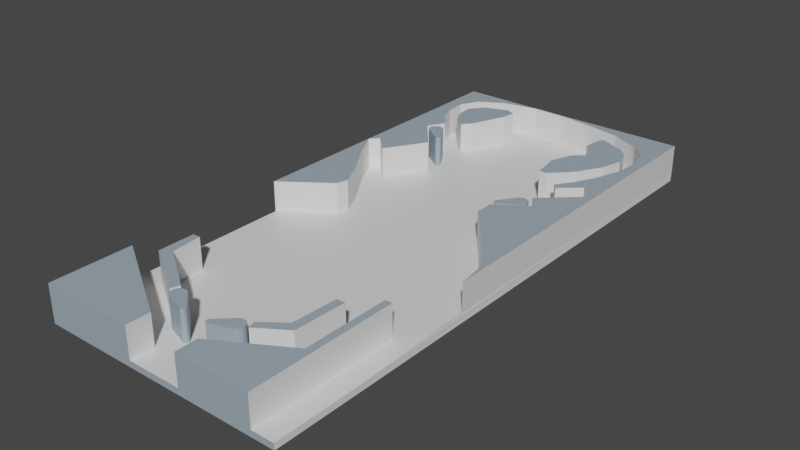 # Source: pinball.blend  (saved by Blender 3.1.7; exported with 4.5.12 LTS)
import bpy
from mathutils import Matrix  # noqa: F401  (used for matrix-valued properties, if any)

bpy.ops.wm.read_factory_settings(use_empty=True)
scene = bpy.context.scene
scene.name = 'Scene'

# ---- collections
col_collection = bpy.data.collections.new('Collection'); scene.collection.children.link(col_collection)

# ---- materials (node trees are filled in below, after node groups)
mat_material = bpy.data.materials.new('Material')
mat_material.alpha_threshold = 0.0
mat_material.use_transparent_shadow = False
mat_material.line_color = (0.0, 0.0, 0.0, 1.0)
mat_extrudes = bpy.data.materials.new('Extrudes')
mat_extrudes.use_transparent_shadow = False

# ---- material node trees
mat_material.use_nodes = True; mat_material.node_tree.nodes.clear()
_N = mat_material.node_tree.nodes; _L = mat_material.node_tree.links
n0 = _N.new('ShaderNodeOutputMaterial'); n0.name = 'Material Output'; n0.location = (300, 300)
n1 = _N.new('ShaderNodeBsdfPrincipled'); n1.name = 'Principled BSDF'; n1.location = (10, 300)
n1.distribution = 'GGX'
n1.subsurface_method = 'RANDOM_WALK_SKIN'
n1.inputs[2].default_value = 0.4
n1.inputs[3].default_value = 1.45
n1.inputs[27].default_value = (0.0, 0.0, 0.0, 1.0)
n1.inputs[28].default_value = 1.0
_L.new(n1.outputs[0], n0.inputs[0])
n0.is_active_output = True
mat_extrudes.use_nodes = True; mat_extrudes.node_tree.nodes.clear()
_N = mat_extrudes.node_tree.nodes; _L = mat_extrudes.node_tree.links
n0 = _N.new('ShaderNodeBsdfPrincipled'); n0.name = 'Principled BSDF'; n0.location = (10, 300)
n0.distribution = 'GGX'
n0.subsurface_method = 'RANDOM_WALK_SKIN'
n0.inputs[0].default_value = (0.3416, 0.4153, 0.4836, 1.0)
n0.inputs[3].default_value = 1.45
n0.inputs[27].default_value = (0.0, 0.0, 0.0, 1.0)
n0.inputs[28].default_value = 1.0
n1 = _N.new('ShaderNodeOutputMaterial'); n1.name = 'Material Output'; n1.location = (300, 300)
_L.new(n0.outputs[0], n1.inputs[0])
n1.is_active_output = True

# ---- world
world_world = bpy.data.worlds.new('World'); scene.world = world_world
world_world.use_nodes = True; world_world.node_tree.nodes.clear()
_N = world_world.node_tree.nodes; _L = world_world.node_tree.links
n0 = _N.new('ShaderNodeOutputWorld'); n0.name = 'World Output'; n0.location = (300, 300)
n1 = _N.new('ShaderNodeBackground'); n1.name = 'Background'; n1.location = (10, 300)
n1.inputs[0].default_value = (0.05088, 0.05088, 0.05088, 1.0)
_L.new(n1.outputs[0], n0.inputs[0])
n0.is_active_output = True
world_world.color = (0.05088, 0.05088, 0.05088)
world_world.use_sun_shadow = False
world_world.sun_shadow_jitter_overblur = 0.0

# ---- meshes
me_cube = bpy.data.meshes.new('Cube')
me_cube.from_pydata([(1.992, 6.03, 0.03307), (2.0, 6.0, -0.1), (2.0, -3.0, 0.0), (2.0, -3.0, -0.1), (-2.0, 6.0, 0.0), (-2.0, 6.0, -0.1), (-2.0, -3.0, 0.0), (-2.0, -3.0, -0.1), (-0.6416, 6.0, 0.0001027), (-2.0, 3.116, 0.0), (-1.228, 1.518, 0.0), (-1.762, 2.677, 0.0), (-1.869, 3.244, 0.0), (-1.564, 2.959, 0.0), (-1.159, 3.618, 0.0), (-1.458, 4.448, 0.0), (-1.622, 5.632, 0.0), (1.641, 4.148, 0.0), (1.29, 3.562, 0.0), (1.375, 3.464, 0.0), (1.695, 3.749, 0.0), (1.886, 3.499, 0.0), (1.298, 2.969, 0.0), (1.447, 2.737, 0.0), (0.9542, 2.099, 0.0), (1.819, 1.01, 0.0), (1.936, 0.758, 0.0), (1.992, 0.3594, 0.03307), (-2.0, 0.9577, 0.0), (-1.618, 4.176, 0.0), (-1.764, 4.986, 0.0), (1.509, 5.583, 0.0002055), (1.839, 5.001, 0.0), (0.9479, 2.391, 0.0), (1.28, 1.71, 0.0), (1.561, 1.358, 0.0), (1.47, 3.814, 0.0), (1.767, 5.347, 0.0), (0.414, 5.918, 0.001233), (1.794, 4.582, 0.0), (-0.4575, -3.0, 0.0), (-2.0, -1.684, 0.0), (-0.4575, -2.618, 0.0), (2.0, -1.74, 0.0), (0.426, -3.0, 0.0), (0.4198, -2.642, 0.0), (-0.7255, -2.108, 0.0), (-1.612, -1.555, 0.0), (-1.612, -0.9504, 0.0), (-1.487, -0.9504, 0.0), (-1.447, -1.449, 0.0), (-0.6695, -1.971, 0.0), (1.639, -3.0, 0.0), (1.519, -2.0, 0.0), (1.639, -1.971, 0.0), (1.639, -0.5953, 0.0), (1.524, -0.6019, 0.0), (0.6559, -1.973, 0.0), (0.6998, -2.104, 0.0), (1.159, -1.806, 0.0), (1.192, -0.9527, 0.0), (1.049, -0.9635, 0.0), (1.016, -1.705, 0.0), (-1.225, 5.868, 0.0), (-1.669, 4.706, 0.0), (-1.785, 5.325, 0.0), (1.035, 5.805, 0.0008219), (-0.1064, 5.984, 0.0008219), (-1.349, 2.038, 0.0), (-1.184, 1.707, 0.0), (0.963, 5.53, 0.0001644), (1.408, 5.345, 0.0001763), (1.551, 5.176, 0.0001323), (1.624, 4.921, 6.875e-05), (1.533, 4.575, 5.346e-05), (1.296, 4.156, 5.655e-05), (0.9846, 3.832, 8.544e-06), (0.8507, 3.832, 4.37e-06), (0.7729, 4.299, 3.546e-05), (0.9112, 4.653, 7.809e-05), (1.08, 4.804, 0.0001035), (1.045, 4.995, 0.0001192), (0.8982, 5.124, 0.0001218), (0.9068, 5.349, 0.0001436), (-0.9858, 5.625, 0.0003733), (-1.379, 5.474, 0.000185), (-1.552, 5.25, 9.664e-06), (-1.543, 5.003, 6.209e-06), (-1.452, 4.787, 7.049e-06), (-1.219, 4.584, 1.473e-05), (-1.089, 4.735, 2.313e-05), (-0.8518, 5.336, 5.003e-05), (-0.8259, 5.561, 0.000279), (-0.4575, -3.0, 0.5), (-2.0, -3.0, 0.5), (-2.0, 3.116, 0.5), (-2.0, 6.0, 0.5), (-0.6416, 6.0, 0.5), (1.992, 6.03, 0.5), (-1.349, 2.038, 0.5), (-1.762, 2.677, 0.5), (-1.869, 3.244, 0.5), (-1.564, 2.959, 0.5), (-1.159, 3.618, 0.5), (-1.225, 5.868, 0.5), (1.47, 3.814, 0.5), (1.29, 3.562, 0.5), (1.375, 3.464, 0.5), (1.695, 3.749, 0.5), (1.886, 3.499, 0.5), (1.298, 2.969, 0.5), (1.447, 2.737, 0.5), (1.819, 1.01, 0.5), (1.936, 0.758, 0.5), (1.767, 5.347, 0.5), (1.839, 5.001, 0.5), (1.28, 1.71, 0.5), (1.561, 1.358, 0.5), (1.992, 0.3594, 0.5), (-2.0, 0.9578, 0.5), (-1.228, 1.518, 0.5), (-1.618, 4.176, 0.5), (-1.458, 4.448, 0.5), (-1.669, 4.706, 0.5), (-1.764, 4.986, 0.5), (-1.785, 5.325, 0.5), (-1.622, 5.632, 0.5), (1.035, 5.805, 0.5), (1.509, 5.583, 0.5), (1.794, 4.582, 0.5), (1.641, 4.148, 0.5), (0.9479, 2.391, 0.5), (0.9542, 2.099, 0.5), (-0.1064, 5.984, 0.5), (0.414, 5.918, 0.5), (-2.0, -1.684, 0.5), (-0.4575, -2.618, 0.5), (1.639, -3.0, 0.5), (0.426, -3.0, 0.5), (0.4198, -2.642, 0.5), (-0.7255, -2.108, 0.5), (-1.612, -1.555, 0.5), (-1.612, -0.9504, 0.5), (-1.487, -0.9504, 0.5), (-1.447, -1.449, 0.5), (-0.6695, -1.971, 0.5), (1.519, -2.0, 0.5), (1.639, -1.971, 0.5), (1.639, -0.5953, 0.5), (1.524, -0.6019, 0.5), (0.6559, -1.973, 0.5), (0.6998, -2.104, 0.5), (1.159, -1.806, 0.5), (1.192, -0.9527, 0.5), (1.05, -0.9635, 0.5), (1.016, -1.705, 0.5), (-1.184, 1.707, 0.5), (0.963, 5.53, 0.5), (1.408, 5.345, 0.5), (1.551, 5.176, 0.5), (1.624, 4.921, 0.5), (1.533, 4.575, 0.5), (1.296, 4.156, 0.5), (0.9846, 3.832, 0.5), (0.8507, 3.832, 0.5), (0.7729, 4.299, 0.5), (0.9112, 4.653, 0.5), (1.08, 4.804, 0.5), (1.045, 4.995, 0.5), (0.8982, 5.124, 0.5), (0.9069, 5.349, 0.5), (-0.9858, 5.625, 0.5), (-1.379, 5.474, 0.5), (-1.552, 5.25, 0.5), (-1.543, 5.003, 0.5), (-1.452, 4.787, 0.5), (-1.219, 4.584, 0.5), (-1.089, 4.735, 0.5), (-0.8518, 5.336, 0.5), (-0.8259, 5.561, 0.5), (1.992, 3.637, 0.5), (1.992, 5.024, 0.5), (1.992, 4.084, 0.5)], [], [(3, 2, 52, 44, 40, 6, 7), (7, 6, 41, 28, 9, 4, 5), (5, 1, 3, 7), (1, 0, 27, 43, 2, 3), (5, 4, 8, 0, 1), (69, 68, 99, 156), (27, 26, 25, 35, 34, 24, 33, 23, 22, 21, 20, 19, 18, 36, 17, 39, 32, 73, 74, 75, 76, 77, 78, 14, 13, 12, 9, 11, 68, 69, 10, 28, 41, 47, 48, 49, 50, 51, 45, 57, 62, 61, 60, 56, 55, 54, 43), (92, 84, 171, 179), (9, 28, 119, 95), (48, 47, 141, 142), (43, 54, 52, 2), (45, 51, 46, 47, 41, 42, 40, 44), (8, 67, 133, 97), (91, 92, 179, 178), (47, 46, 140, 141), (56, 60, 59, 58, 57, 45, 53), (38, 66, 127, 134), (14, 78, 79, 80, 81, 82, 83, 70, 71, 72, 73, 32, 37, 31, 92, 91, 90, 89, 88, 87, 86, 65, 30, 64, 15, 29), (90, 91, 178, 177), (65, 86, 85, 84, 92, 31, 66, 38, 67, 8, 63, 16), (27, 0, 98, 181, 182, 180, 118), (98, 97, 133, 134, 127, 128, 114, 115, 181), (119, 120, 156, 99, 100, 95), (95, 101, 102, 103, 121, 122, 123, 124, 125, 96), (93, 136, 135, 94), (140, 145, 144, 143, 142, 141), (147, 148, 149, 146), (137, 147, 146, 139, 138), (151, 152, 153, 154, 155, 150), (159, 158, 157, 170, 169, 168, 167, 166, 165, 164, 163, 162, 161, 160), (171, 172, 173, 174, 175, 176, 177, 178, 179), (49, 48, 142, 143), (28, 10, 120, 119), (10, 69, 156, 120), (50, 49, 143, 144), (14, 29, 121, 103), (6, 40, 93, 94), (71, 70, 157, 158), (51, 50, 144, 145), (29, 15, 122, 121), (72, 71, 158, 159), (46, 51, 145, 140), (64, 30, 124, 123), (4, 9, 95, 96), (73, 72, 159, 160), (65, 16, 126, 125), (0, 8, 97, 98), (74, 73, 160, 161), (66, 31, 128, 127), (75, 74, 161, 162), (39, 17, 130, 129), (8, 4, 96, 97), (76, 75, 162, 163), (53, 45, 139, 146), (23, 33, 131, 111), (68, 11, 100, 99), (77, 76, 163, 164), (33, 24, 132, 131), (11, 9, 95, 100), (78, 77, 164, 165), (54, 55, 148, 147), (24, 34, 116, 132), (9, 12, 101, 95), (79, 78, 165, 166), (55, 56, 149, 148), (35, 25, 112, 117), (12, 13, 102, 101), (80, 79, 166, 167), (56, 53, 146, 149), (26, 27, 118, 113), (13, 14, 103, 102), (81, 80, 167, 168), (52, 54, 147, 137), (17, 36, 105, 130), (63, 8, 97, 104), (82, 81, 168, 169), (57, 58, 151, 150), (31, 37, 114, 128), (36, 18, 106, 105), (83, 82, 169, 170), (58, 59, 152, 151), (67, 38, 134, 133), (18, 19, 107, 106), (70, 83, 170, 157), (59, 60, 153, 152), (32, 39, 129, 115), (19, 20, 108, 107), (60, 61, 154, 153), (20, 21, 109, 108), (61, 62, 155, 154), (41, 6, 94, 135), (21, 22, 110, 109), (84, 85, 172, 171), (62, 57, 150, 155), (42, 41, 135, 136), (22, 23, 111, 110), (85, 86, 173, 172), (40, 42, 136, 93), (25, 26, 113, 112), (86, 87, 174, 173), (37, 32, 115, 114), (87, 88, 175, 174), (16, 63, 104, 126), (44, 52, 137, 138), (34, 35, 117, 116), (88, 89, 176, 175), (15, 64, 123, 122), (45, 44, 138, 139), (89, 90, 177, 176), (30, 65, 125, 124), (180, 109, 110, 111, 131, 132, 116, 117, 112, 113, 118), (96, 125, 126, 104, 97), (181, 115, 129, 130, 105, 106, 107, 108, 182), (182, 108, 109, 180)])
me_cube.polygons.foreach_set('material_index', [1, 1, 0, 0, 0, 0, 0, 0, 1, 0, 0, 0, 0, 0, 0, 0, 0, 0, 0, 0, 0, 1, 1, 1, 1, 1, 1, 1, 1, 1, 1, 0, 0, 0, 0, 0, 1, 0, 0, 0, 0, 0, 0, 1, 0, 0, 0, 0, 0, 0, 0, 0, 0, 0, 0, 0, 0, 0, 0, 0, 0, 0, 0, 0, 0, 0, 0, 0, 0, 0, 0, 0, 0, 0, 0, 0, 0, 0, 0, 0, 0, 0, 0, 0, 0, 0, 0, 0, 0, 0, 1, 0, 0, 0, 0, 0, 0, 0, 0, 0, 0, 0, 0, 1, 0, 0, 0, 0, 0, 0, 1, 1, 1, 1])
_uv = me_cube.uv_layers.new(name='UVMap')
_uv.uv.foreach_set('vector', [0.375, 0.75, 0.625, 0.75, 0.625, 0.7737, 0.625, 0.8484, 0.625, 0.9036, 0.625, 1.0, 0.375, 1.0, 0.375, 0.0, 0.625, 0.0, 0.625, 0.03655, 0.625, 0.1099, 0.625, 0.167, 0.625, 0.25, 0.375, 0.25, 0.125, 0.5, 0.375, 0.5, 0.375, 0.75, 0.125, 0.75, 0.375, 0.5, 0.625, 0.5, 0.625, 0.6571, 0.625, 0.715, 0.625, 0.75, 0.375, 0.75, 0.375, 0.25, 0.625, 0.25, 0.625, 0.3197, 0.625, 0.5, 0.375, 0.5, 0.8361, 0.6161, 0.8454, 0.6076, 0.8454, 0.6076, 0.8361, 0.6161, 0.625, 0.6571, 0.6331, 0.6467, 0.6363, 0.6386, 0.641, 0.6266, 0.6541, 0.6123, 0.6732, 0.6042, 0.6895, 0.5988, 0.662, 0.5892, 0.6676, 0.5851, 0.634, 0.5687, 0.6424, 0.5631, 0.6657, 0.5729, 0.6751, 0.5693, 0.6615, 0.5594, 0.648, 0.5494, 0.6412, 0.5382, 0.6345, 0.527, 0.6491, 0.5294, 0.6562, 0.5385, 0.6713, 0.5497, 0.6915, 0.5595, 0.6996, 0.5597, 0.704, 0.5468, 0.8183, 0.5615, 0.8477, 0.5845, 0.8645, 0.5764, 0.875, 0.583, 0.8641, 0.5907, 0.8454, 0.6076, 0.8361, 0.6161, 0.8267, 0.6245, 0.875, 0.6401, 0.875, 0.7135, 0.8575, 0.709, 0.8564, 0.6943, 0.849, 0.6962, 0.8474, 0.706, 0.7988, 0.7193, 0.7238, 0.7401, 0.7179, 0.7204, 0.688, 0.7154, 0.6845, 0.6979, 0.6736, 0.6951, 0.6588, 0.6846, 0.6518, 0.6832, 0.6502, 0.7214, 0.625, 0.715, 0.8089, 0.5125, 0.8187, 0.5107, 0.8187, 0.5107, 0.8089, 0.5125, 0.625, 0.167, 0.625, 0.1099, 0.625, 0.1099, 0.625, 0.167, 0.8564, 0.6943, 0.8575, 0.709, 0.8575, 0.709, 0.8564, 0.6943, 0.625, 0.715, 0.6502, 0.7214, 0.6487, 0.75, 0.625, 0.75, 0.7238, 0.7401, 0.7988, 0.7193, 0.8023, 0.7231, 0.8575, 0.709, 0.875, 0.7135, 0.7786, 0.7394, 0.7786, 0.75, 0.7234, 0.75, 0.8053, 0.5, 0.766, 0.5026, 0.766, 0.5026, 0.8053, 0.5, 0.8085, 0.5187, 0.8089, 0.5125, 0.8089, 0.5125, 0.8085, 0.5187, 0.8575, 0.709, 0.8023, 0.7231, 0.8023, 0.7231, 0.8575, 0.709, 0.6588, 0.6846, 0.6736, 0.6951, 0.6759, 0.7179, 0.7148, 0.7264, 0.7179, 0.7204, 0.7238, 0.7401, 0.6566, 0.723, 0.7266, 0.5052, 0.6873, 0.5078, 0.6873, 0.5078, 0.7266, 0.5052, 0.8183, 0.5615, 0.704, 0.5468, 0.6948, 0.5371, 0.6838, 0.5329, 0.6855, 0.528, 0.6949, 0.5248, 0.6941, 0.519, 0.6904, 0.5144, 0.6597, 0.518, 0.6528, 0.5227, 0.6491, 0.5294, 0.6345, 0.527, 0.6412, 0.5187, 0.648, 0.5104, 0.8089, 0.5125, 0.8085, 0.5187, 0.8187, 0.5353, 0.8254, 0.5396, 0.8398, 0.5337, 0.8472, 0.5275, 0.8491, 0.5205, 0.8608, 0.5184, 0.8617, 0.5279, 0.8508, 0.5355, 0.8398, 0.5432, 0.8449, 0.5467, 0.8187, 0.5353, 0.8085, 0.5187, 0.8085, 0.5187, 0.8187, 0.5353, 0.8608, 0.5184, 0.8491, 0.5205, 0.8414, 0.5143, 0.8187, 0.5107, 0.8089, 0.5125, 0.648, 0.5104, 0.6873, 0.5078, 0.7266, 0.5052, 0.766, 0.5026, 0.8053, 0.5, 0.8326, 0.5045, 0.8599, 0.509, 0.625, 0.6571, 0.625, 0.5, 0.625, 0.5, 0.625, 0.5279, 0.625, 0.5539, 0.625, 0.5663, 0.625, 0.6571, 0.625, 0.5, 0.8053, 0.5, 0.766, 0.5026, 0.7266, 0.5052, 0.6873, 0.5078, 0.648, 0.5104, 0.6412, 0.5187, 0.6345, 0.527, 0.625, 0.5279, 0.875, 0.6401, 0.8267, 0.6245, 0.8361, 0.6161, 0.8454, 0.6076, 0.8641, 0.5907, 0.875, 0.583, 0.875, 0.583, 0.8645, 0.5764, 0.8477, 0.5845, 0.8183, 0.5615, 0.8449, 0.5467, 0.8398, 0.5432, 0.8508, 0.5355, 0.8617, 0.5279, 0.8608, 0.5184, 0.875, 0.5, 0.7786, 0.75, 0.7786, 0.7394, 0.875, 0.7135, 0.875, 0.75, 0.8023, 0.7231, 0.7988, 0.7193, 0.8474, 0.706, 0.849, 0.6962, 0.8564, 0.6943, 0.8575, 0.709, 0.6502, 0.7214, 0.6518, 0.6832, 0.6588, 0.6846, 0.6566, 0.723, 0.6487, 0.75, 0.6502, 0.7214, 0.6566, 0.723, 0.7238, 0.7401, 0.7234, 0.75, 0.7148, 0.7264, 0.6759, 0.7179, 0.6736, 0.6951, 0.6845, 0.6979, 0.688, 0.7154, 0.7179, 0.7204, 0.6528, 0.5227, 0.6597, 0.518, 0.6904, 0.5144, 0.6941, 0.519, 0.6949, 0.5248, 0.6855, 0.528, 0.6838, 0.5329, 0.6948, 0.5371, 0.704, 0.5468, 0.6996, 0.5597, 0.6915, 0.5595, 0.6713, 0.5497, 0.6562, 0.5385, 0.6491, 0.5294, 0.8187, 0.5107, 0.8414, 0.5143, 0.8491, 0.5205, 0.8472, 0.5275, 0.8398, 0.5337, 0.8254, 0.5396, 0.8187, 0.5353, 0.8085, 0.5187, 0.8089, 0.5125, 0.849, 0.6962, 0.8564, 0.6943, 0.8564, 0.6943, 0.849, 0.6962, 0.875, 0.6401, 0.8267, 0.6245, 0.8267, 0.6245, 0.875, 0.6401, 0.8267, 0.6245, 0.8361, 0.6161, 0.8361, 0.6161, 0.8267, 0.6245, 0.8474, 0.706, 0.849, 0.6962, 0.849, 0.6962, 0.8474, 0.706, 0.8183, 0.5615, 0.8449, 0.5467, 0.8449, 0.5467, 0.8183, 0.5615, 0.625, 1.0, 0.625, 0.9036, 0.625, 0.9036, 0.625, 1.0, 0.6597, 0.518, 0.6904, 0.5144, 0.6904, 0.5144, 0.6597, 0.518, 0.7988, 0.7193, 0.8474, 0.706, 0.8474, 0.706, 0.7988, 0.7193, 0.8449, 0.5467, 0.8398, 0.5432, 0.8398, 0.5432, 0.8449, 0.5467, 0.6528, 0.5227, 0.6597, 0.518, 0.6597, 0.518, 0.6528, 0.5227, 0.8023, 0.7231, 0.7988, 0.7193, 0.7988, 0.7193, 0.8023, 0.7231, 0.8508, 0.5355, 0.8617, 0.5279, 0.8617, 0.5279, 0.8508, 0.5355, 0.625, 0.25, 0.625, 0.167, 0.625, 0.167, 0.625, 0.25, 0.6491, 0.5294, 0.6528, 0.5227, 0.6528, 0.5227, 0.6491, 0.5294, 0.8608, 0.5184, 0.8599, 0.509, 0.8599, 0.509, 0.8608, 0.5184, 0.625, 0.5, 0.625, 0.3197, 0.625, 0.3197, 0.625, 0.5, 0.6562, 0.5385, 0.6491, 0.5294, 0.6491, 0.5294, 0.6562, 0.5385, 0.6873, 0.5078, 0.648, 0.5104, 0.648, 0.5104, 0.6873, 0.5078, 0.6713, 0.5497, 0.6562, 0.5385, 0.6562, 0.5385, 0.6713, 0.5497, 0.6412, 0.5382, 0.648, 0.5494, 0.648, 0.5494, 0.6412, 0.5382, 0.625, 0.3197, 0.625, 0.25, 0.625, 0.25, 0.625, 0.3197, 0.6915, 0.5595, 0.6713, 0.5497, 0.6713, 0.5497, 0.6915, 0.5595, 0.6566, 0.723, 0.7238, 0.7401, 0.7238, 0.7401, 0.6566, 0.723, 0.662, 0.5892, 0.6895, 0.5988, 0.6895, 0.5988, 0.662, 0.5892, 0.8454, 0.6076, 0.8641, 0.5907, 0.8641, 0.5907, 0.8454, 0.6076, 0.6996, 0.5597, 0.6915, 0.5595, 0.6915, 0.5595, 0.6996, 0.5597, 0.6895, 0.5988, 0.6732, 0.6042, 0.6732, 0.6042, 0.6895, 0.5988, 0.8641, 0.5907, 0.875, 0.583, 0.875, 0.583, 0.8641, 0.5907, 0.704, 0.5468, 0.6996, 0.5597, 0.6996, 0.5597, 0.704, 0.5468, 0.6502, 0.7214, 0.6518, 0.6832, 0.6518, 0.6832, 0.6502, 0.7214, 0.6732, 0.6042, 0.6541, 0.6123, 0.6541, 0.6123, 0.6732, 0.6042, 0.875, 0.583, 0.8645, 0.5764, 0.8645, 0.5764, 0.875, 0.583, 0.6948, 0.5371, 0.704, 0.5468, 0.704, 0.5468, 0.6948, 0.5371, 0.6518, 0.6832, 0.6588, 0.6846, 0.6588, 0.6846, 0.6518, 0.6832, 0.641, 0.6266, 0.6363, 0.6386, 0.6363, 0.6386, 0.641, 0.6266, 0.8645, 0.5764, 0.8477, 0.5845, 0.8477, 0.5845, 0.8645, 0.5764, 0.6838, 0.5329, 0.6948, 0.5371, 0.6948, 0.5371, 0.6838, 0.5329, 0.6588, 0.6846, 0.6566, 0.723, 0.6566, 0.723, 0.6588, 0.6846, 0.6331, 0.6467, 0.625, 0.6571, 0.625, 0.6571, 0.6331, 0.6467, 0.8477, 0.5845, 0.8183, 0.5615, 0.8183, 0.5615, 0.8477, 0.5845, 0.6855, 0.528, 0.6838, 0.5329, 0.6838, 0.5329, 0.6855, 0.528, 0.6487, 0.75, 0.6502, 0.7214, 0.6502, 0.7214, 0.6487, 0.75, 0.648, 0.5494, 0.6615, 0.5594, 0.6615, 0.5594, 0.648, 0.5494, 0.8326, 0.5045, 0.8053, 0.5, 0.8053, 0.5, 0.8326, 0.5045, 0.6949, 0.5248, 0.6855, 0.528, 0.6855, 0.528, 0.6949, 0.5248, 0.7179, 0.7204, 0.7148, 0.7264, 0.7148, 0.7264, 0.7179, 0.7204, 0.648, 0.5104, 0.6412, 0.5187, 0.6412, 0.5187, 0.648, 0.5104, 0.6615, 0.5594, 0.6751, 0.5693, 0.6751, 0.5693, 0.6615, 0.5594, 0.6941, 0.519, 0.6949, 0.5248, 0.6949, 0.5248, 0.6941, 0.519, 0.7148, 0.7264, 0.6759, 0.7179, 0.6759, 0.7179, 0.7148, 0.7264, 0.766, 0.5026, 0.7266, 0.5052, 0.7266, 0.5052, 0.766, 0.5026, 0.6751, 0.5693, 0.6657, 0.5729, 0.6657, 0.5729, 0.6751, 0.5693, 0.6904, 0.5144, 0.6941, 0.519, 0.6941, 0.519, 0.6904, 0.5144, 0.6759, 0.7179, 0.6736, 0.6951, 0.6736, 0.6951, 0.6759, 0.7179, 0.6345, 0.527, 0.6412, 0.5382, 0.6412, 0.5382, 0.6345, 0.527, 0.6657, 0.5729, 0.6424, 0.5631, 0.6424, 0.5631, 0.6657, 0.5729, 0.6736, 0.6951, 0.6845, 0.6979, 0.6845, 0.6979, 0.6736, 0.6951, 0.6424, 0.5631, 0.634, 0.5687, 0.634, 0.5687, 0.6424, 0.5631, 0.6845, 0.6979, 0.688, 0.7154, 0.688, 0.7154, 0.6845, 0.6979, 0.625, 0.03655, 0.625, 0.0, 0.625, 0.0, 0.625, 0.03655, 0.634, 0.5687, 0.6676, 0.5851, 0.6676, 0.5851, 0.634, 0.5687, 0.8187, 0.5107, 0.8414, 0.5143, 0.8414, 0.5143, 0.8187, 0.5107, 0.688, 0.7154, 0.7179, 0.7204, 0.7179, 0.7204, 0.688, 0.7154, 0.7786, 0.7394, 0.875, 0.7135, 0.875, 0.7135, 0.7786, 0.7394, 0.6676, 0.5851, 0.662, 0.5892, 0.662, 0.5892, 0.6676, 0.5851, 0.8414, 0.5143, 0.8491, 0.5205, 0.8491, 0.5205, 0.8414, 0.5143, 0.7786, 0.75, 0.7786, 0.7394, 0.7786, 0.7394, 0.7786, 0.75, 0.6363, 0.6386, 0.6331, 0.6467, 0.6331, 0.6467, 0.6363, 0.6386, 0.8491, 0.5205, 0.8472, 0.5275, 0.8472, 0.5275, 0.8491, 0.5205, 0.6412, 0.5187, 0.6345, 0.527, 0.6345, 0.527, 0.6412, 0.5187, 0.8472, 0.5275, 0.8398, 0.5337, 0.8398, 0.5337, 0.8472, 0.5275, 0.8599, 0.509, 0.8326, 0.5045, 0.8326, 0.5045, 0.8599, 0.509, 0.625, 0.8484, 0.625, 0.7737, 0.625, 0.7737, 0.625, 0.8484, 0.6541, 0.6123, 0.641, 0.6266, 0.641, 0.6266, 0.6541, 0.6123, 0.8398, 0.5337, 0.8254, 0.5396, 0.8254, 0.5396, 0.8398, 0.5337, 0.8398, 0.5432, 0.8508, 0.5355, 0.8508, 0.5355, 0.8398, 0.5432, 0.7238, 0.7401, 0.7234, 0.75, 0.7234, 0.75, 0.7238, 0.7401, 0.8254, 0.5396, 0.8187, 0.5353, 0.8187, 0.5353, 0.8254, 0.5396, 0.8617, 0.5279, 0.8608, 0.5184, 0.8608, 0.5184, 0.8617, 0.5279, 0.625, 0.5663, 0.634, 0.5687, 0.6676, 0.5851, 0.662, 0.5892, 0.6895, 0.5988, 0.6732, 0.6042, 0.6541, 0.6123, 0.641, 0.6266, 0.6363, 0.6386, 0.6331, 0.6467, 0.625, 0.6571, 0.875, 0.5, 0.8608, 0.5184, 0.8599, 0.509, 0.8326, 0.5045, 0.8053, 0.5, 0.625, 0.5279, 0.6345, 0.527, 0.6412, 0.5382, 0.648, 0.5494, 0.6615, 0.5594, 0.6751, 0.5693, 0.6657, 0.5729, 0.6424, 0.5631, 0.625, 0.5539, 0.625, 0.5539, 0.6424, 0.5631, 0.634, 0.5687, 0.625, 0.5663])
me_cube.materials.append(mat_material)
me_cube.materials.append(mat_extrudes)
me_cube.use_remesh_preserve_volume = False
me_cube.use_remesh_preserve_attributes = False
me_cube.use_mirror_vertex_groups = False
me_cube.update()
me_cylinder = bpy.data.meshes.new('Cylinder')
me_cylinder.from_pydata([(7.095e-10, 0.3867, -1.08e-14), (7.095e-10, 0.3867, 0.5), (0.01036, 0.3857, -1.077e-14), (0.01036, 0.3857, 0.5), (0.02032, 0.3826, -1.068e-14), (0.02032, 0.3826, 0.5), (0.02949, 0.3777, -1.055e-14), (0.02949, 0.3777, 0.5), (0.03754, 0.3711, -1.036e-14), (0.03754, 0.3711, 0.5), (0.04414, 0.3631, -1.014e-14), (0.04414, 0.3631, 0.5), (0.1129, 0.04589, -1.281e-15), (0.1129, 0.04589, 0.5), (0.1176, 0.02339, -6.532e-16), (0.1176, 0.02339, 0.5), (0.1199, -2.788e-08, 7.784e-22), (0.1199, -2.788e-08, 0.5), (0.1176, -0.02339, 6.532e-16), (0.1176, -0.02339, 0.5), (0.1108, -0.04589, 1.281e-15), (0.1108, -0.04589, 0.5), (0.0997, -0.06662, 1.86e-15), (0.0997, -0.06662, 0.5), (0.08479, -0.08479, 2.367e-15), (0.08479, -0.08479, 0.5), (0.06662, -0.0997, 2.784e-15), (0.06662, -0.0997, 0.5), (0.04589, -0.1108, 3.093e-15), (0.04589, -0.1108, 0.5), (0.02339, -0.1176, 3.284e-15), (0.02339, -0.1176, 0.5), (-1.048e-08, -0.1199, 3.348e-15), (-1.048e-08, -0.1199, 0.5), (-0.02339, -0.1176, 3.284e-15), (-0.02339, -0.1176, 0.5), (-0.04589, -0.1108, 3.093e-15), (-0.04589, -0.1108, 0.5), (-0.06662, -0.0997, 2.784e-15), (-0.06662, -0.0997, 0.5), (-0.08479, -0.08479, 2.367e-15), (-0.08479, -0.08479, 0.5), (-0.0997, -0.06662, 1.86e-15), (-0.0997, -0.06662, 0.5), (-0.1108, -0.04589, 1.281e-15), (-0.1108, -0.04589, 0.5), (-0.1176, -0.02339, 6.532e-16), (-0.1176, -0.02339, 0.5), (-0.1199, -2.073e-08, 5.788e-22), (-0.1199, -2.073e-08, 0.5), (-0.1176, 0.02339, -6.532e-16), (-0.1176, 0.02339, 0.5), (-0.1129, 0.04589, -1.281e-15), (-0.1129, 0.04589, 0.5), (-0.04414, 0.3631, -1.014e-14), (-0.04414, 0.3631, 0.5), (-0.03754, 0.3711, -1.036e-14), (-0.03754, 0.3711, 0.5), (-0.02949, 0.3777, -1.055e-14), (-0.02949, 0.3777, 0.5), (-0.02032, 0.3826, -1.068e-14), (-0.02032, 0.3826, 0.5), (-0.01036, 0.3857, -1.077e-14), (-0.01036, 0.3857, 0.5)], [], [(0, 1, 3, 2), (2, 3, 5, 4), (4, 5, 7, 6), (6, 7, 9, 8), (8, 9, 11, 10), (10, 11, 13, 12), (12, 13, 15, 14), (14, 15, 17, 16), (16, 17, 19, 18), (18, 19, 21, 20), (20, 21, 23, 22), (22, 23, 25, 24), (24, 25, 27, 26), (26, 27, 29, 28), (28, 29, 31, 30), (30, 31, 33, 32), (32, 33, 35, 34), (34, 35, 37, 36), (36, 37, 39, 38), (38, 39, 41, 40), (40, 41, 43, 42), (42, 43, 45, 44), (44, 45, 47, 46), (46, 47, 49, 48), (48, 49, 51, 50), (50, 51, 53, 52), (52, 53, 55, 54), (54, 55, 57, 56), (56, 57, 59, 58), (58, 59, 61, 60), (3, 1, 63, 61, 59, 57, 55, 53, 51, 49, 47, 45, 43, 41, 39, 37, 35, 33, 31, 29, 27, 25, 23, 21, 19, 17, 15, 13, 11, 9, 7, 5), (60, 61, 63, 62), (62, 63, 1, 0), (0, 2, 4, 6, 8, 10, 12, 14, 16, 18, 20, 22, 24, 26, 28, 30, 32, 34, 36, 38, 40, 42, 44, 46, 48, 50, 52, 54, 56, 58, 60, 62)])
me_cylinder.polygons.foreach_set('use_smooth', [True] * 34)
_k = set([(0, 1), (0, 2), (0, 62), (1, 3), (1, 63), (2, 3), (2, 4), (3, 5), (4, 5), (4, 6), (5, 7), (6, 7), (6, 8), (7, 9), (8, 9), (8, 10), (9, 11), (10, 11), (10, 12), (11, 13), (12, 14), (13, 15), (14, 15), (14, 16), (15, 17), (16, 17), (16, 18), (17, 19), (18, 19), (18, 20), (19, 21), (20, 21), (20, 22), (21, 23), (22, 23), (22, 24), (23, 25), (24, 25), (24, 26), (25, 27), (26, 27), (26, 28), (27, 29), (28, 29), (28, 30), (29, 31), (30, 31), (30, 32), (31, 33), (32, 33), (32, 34), (33, 35), (34, 35), (34, 36), (35, 37), (36, 37), (36, 38), (37, 39), (38, 39), (38, 40), (39, 41), (40, 41), (40, 42), (41, 43), (42, 43), (42, 44), (43, 45), (44, 45), (44, 46), (45, 47), (46, 47), (46, 48), (47, 49), (48, 49), (48, 50), (49, 51), (50, 51), (50, 52), (51, 53), (52, 54), (53, 55), (54, 55), (54, 56), (55, 57), (56, 57), (56, 58), (57, 59), (58, 59), (58, 60), (59, 61), (60, 61), (60, 62), (61, 63), (62, 63)])
me_cylinder.attributes.new('sharp_edge', 'BOOLEAN', 'EDGE').data.foreach_set('value', [ (min(e.vertices), max(e.vertices)) in _k for e in me_cylinder.edges])
_uv = me_cylinder.uv_layers.new(name='UVMap')
_uv.uv.foreach_set('vector', [1.0, 0.5, 1.0, 1.0, 0.9688, 1.0, 0.9688, 0.5, 0.9688, 0.5, 0.9688, 1.0, 0.9375, 1.0, 0.9375, 0.5, 0.9375, 0.5, 0.9375, 1.0, 0.9062, 1.0, 0.9062, 0.5, 0.9062, 0.5, 0.9062, 1.0, 0.875, 1.0, 0.875, 0.5, 0.875, 0.5, 0.875, 1.0, 0.8438, 1.0, 0.8438, 0.5, 0.8438, 0.5, 0.8438, 1.0, 0.8125, 1.0, 0.8125, 0.5, 0.8125, 0.5, 0.8125, 1.0, 0.7812, 1.0, 0.7812, 0.5, 0.7812, 0.5, 0.7812, 1.0, 0.75, 1.0, 0.75, 0.5, 0.75, 0.5, 0.75, 1.0, 0.7188, 1.0, 0.7188, 0.5, 0.7188, 0.5, 0.7188, 1.0, 0.6875, 1.0, 0.6875, 0.5, 0.6875, 0.5, 0.6875, 1.0, 0.6562, 1.0, 0.6562, 0.5, 0.6562, 0.5, 0.6562, 1.0, 0.625, 1.0, 0.625, 0.5, 0.625, 0.5, 0.625, 1.0, 0.5938, 1.0, 0.5938, 0.5, 0.5938, 0.5, 0.5938, 1.0, 0.5625, 1.0, 0.5625, 0.5, 0.5625, 0.5, 0.5625, 1.0, 0.5312, 1.0, 0.5312, 0.5, 0.5312, 0.5, 0.5312, 1.0, 0.5, 1.0, 0.5, 0.5, 0.5, 0.5, 0.5, 1.0, 0.4688, 1.0, 0.4688, 0.5, 0.4688, 0.5, 0.4688, 1.0, 0.4375, 1.0, 0.4375, 0.5, 0.4375, 0.5, 0.4375, 1.0, 0.4062, 1.0, 0.4062, 0.5, 0.4062, 0.5, 0.4062, 1.0, 0.375, 1.0, 0.375, 0.5, 0.375, 0.5, 0.375, 1.0, 0.3438, 1.0, 0.3438, 0.5, 0.3438, 0.5, 0.3438, 1.0, 0.3125, 1.0, 0.3125, 0.5, 0.3125, 0.5, 0.3125, 1.0, 0.2812, 1.0, 0.2812, 0.5, 0.2812, 0.5, 0.2812, 1.0, 0.25, 1.0, 0.25, 0.5, 0.25, 0.5, 0.25, 1.0, 0.2188, 1.0, 0.2188, 0.5, 0.2188, 0.5, 0.2188, 1.0, 0.1875, 1.0, 0.1875, 0.5, 0.1875, 0.5, 0.1875, 1.0, 0.1562, 1.0, 0.1562, 0.5, 0.1562, 0.5, 0.1562, 1.0, 0.125, 1.0, 0.125, 0.5, 0.125, 0.5, 0.125, 1.0, 0.09375, 1.0, 0.09375, 0.5, 0.09375, 0.5, 0.09375, 1.0, 0.0625, 1.0, 0.0625, 0.5, 0.2968, 0.4854, 0.25, 0.49, 0.2032, 0.4854, 0.1582, 0.4717, 0.1167, 0.4496, 0.08029, 0.4197, 0.05045, 0.3833, 0.02827, 0.3418, 0.01461, 0.2968, 0.01, 0.25, 0.01461, 0.2032, 0.02827, 0.1582, 0.05045, 0.1167, 0.08029, 0.08029, 0.1167, 0.05045, 0.1582, 0.02827, 0.2032, 0.01461, 0.25, 0.01, 0.2968, 0.01461, 0.3418, 0.02827, 0.3833, 0.05045, 0.4197, 0.08029, 0.4496, 0.1167, 0.4717, 0.1582, 0.4854, 0.2032, 0.49, 0.25, 0.4854, 0.2968, 0.4717, 0.3418, 0.4496, 0.3833, 0.4197, 0.4197, 0.3833, 0.4496, 0.3418, 0.4717, 0.0625, 0.5, 0.0625, 1.0, 0.03125, 1.0, 0.03125, 0.5, 0.03125, 0.5, 0.03125, 1.0, 0.0, 1.0, 0.0, 0.5, 0.75, 0.49, 0.7968, 0.4854, 0.8418, 0.4717, 0.8833, 0.4496, 0.9197, 0.4197, 0.9496, 0.3833, 0.9717, 0.3418, 0.9854, 0.2968, 0.99, 0.25, 0.9854, 0.2032, 0.9717, 0.1582, 0.9496, 0.1167, 0.9197, 0.08029, 0.8833, 0.05045, 0.8418, 0.02827, 0.7968, 0.01461, 0.75, 0.01, 0.7032, 0.01461, 0.6582, 0.02827, 0.6167, 0.05045, 0.5803, 0.08029, 0.5504, 0.1167, 0.5283, 0.1582, 0.5146, 0.2032, 0.51, 0.25, 0.5146, 0.2968, 0.5283, 0.3418, 0.5504, 0.3833, 0.5803, 0.4197, 0.6167, 0.4496, 0.6582, 0.4717, 0.7032, 0.4854])
me_cylinder.materials.append(mat_extrudes)
me_cylinder.use_remesh_fix_poles = True
me_cylinder.use_remesh_preserve_attributes = False
me_cylinder.update()
me_cylinder.normals_split_custom_set([tuple(v) for v in zip(*[iter([0.09802, 0.9952, 0.0, 0.09802, 0.9952, 0.0, 0.09802, 0.9952, 0.0, 0.09802, 0.9952, 0.0, 0.2903, 0.9569, 0.0, 0.2903, 0.9569, 0.0, 0.2903, 0.9569, 0.0, 0.2903, 0.9569, 0.0, 0.4714, 0.8819, 0.0, 0.4714, 0.8819, 0.0, 0.4714, 0.8819, 0.0, 0.4714, 0.8819, 0.0, 0.6344, 0.773, 0.0, 0.6344, 0.773, 0.0, 0.6344, 0.773, 0.0, 0.6344, 0.773, 0.0, 0.773, 0.6344, 0.0, 0.773, 0.6344, 0.0, 0.773, 0.6344, 0.0, 0.773, 0.6344, 0.0, 0.9773, 0.2119, 0.0, 0.9773, 0.2119, 0.0, 0.9782, 0.2075, 0.0, 0.9782, 0.2075, 0.0, 0.9782, 0.2075, 0.0, 0.9782, 0.2075, 0.0, 0.9791, 0.2031, 0.0, 0.9791, 0.2031, 0.0, 0.9952, 0.09802, 0.0, 0.9952, 0.09802, 0.0, 0.9952, 0.09802, 0.0, 0.9952, 0.09802, 0.0, 0.9952, -0.09802, 0.0, 0.9952, -0.09802, 0.0, 0.9952, -0.09802, 0.0, 0.9952, -0.09802, 0.0, 0.9569, -0.2903, 0.0, 0.9569, -0.2903, 0.0, 0.9569, -0.2903, 0.0, 0.9569, -0.2903, 0.0, 0.8819, -0.4714, 0.0, 0.8819, -0.4714, 0.0, 0.8819, -0.4714, 0.0, 0.8819, -0.4714, 0.0, 0.773, -0.6344, 0.0, 0.773, -0.6344, 0.0, 0.773, -0.6344, 0.0, 0.773, -0.6344, 0.0, 0.6344, -0.773, 0.0, 0.6344, -0.773, 0.0, 0.6344, -0.773, 0.0, 0.6344, -0.773, 0.0, 0.4714, -0.8819, 0.0, 0.4714, -0.8819, 0.0, 0.4714, -0.8819, 0.0, 0.4714, -0.8819, 0.0, 0.2903, -0.9569, 0.0, 0.2903, -0.9569, 0.0, 0.2903, -0.9569, 0.0, 0.2903, -0.9569, 0.0, 0.09802, -0.9952, 1.812e-14, 0.09802, -0.9952, 1.812e-14, 0.09802, -0.9952, 1.812e-14, 0.09802, -0.9952, 1.812e-14, -0.09802, -0.9952, 0.0, -0.09802, -0.9952, 0.0, -0.09802, -0.9952, 0.0, -0.09802, -0.9952, 0.0, -0.2903, -0.9569, 0.0, -0.2903, -0.9569, 0.0, -0.2903, -0.9569, 0.0, -0.2903, -0.9569, 0.0, -0.4714, -0.8819, 0.0, -0.4714, -0.8819, 0.0, -0.4714, -0.8819, 0.0, -0.4714, -0.8819, 0.0, -0.6344, -0.773, 0.0, -0.6344, -0.773, 0.0, -0.6344, -0.773, 0.0, -0.6344, -0.773, 0.0, -0.773, -0.6344, 0.0, -0.773, -0.6344, 0.0, -0.773, -0.6344, 0.0, -0.773, -0.6344, 0.0, -0.8819, -0.4714, 0.0, -0.8819, -0.4714, 0.0, -0.8819, -0.4714, 0.0, -0.8819, -0.4714, 0.0, -0.9569, -0.2903, 0.0, -0.9569, -0.2903, 0.0, -0.9569, -0.2903, 0.0, -0.9569, -0.2903, 0.0, -0.9952, -0.09802, 0.0, -0.9952, -0.09802, 0.0, -0.9952, -0.09802, 0.0, -0.9952, -0.09802, 0.0, -0.9952, 0.09802, 0.0, -0.9952, 0.09802, 0.0, -0.9952, 0.09802, 0.0, -0.9952, 0.09802, 0.0, -0.9791, 0.2031, 0.0, -0.9791, 0.2031, 0.0, -0.9782, 0.2075, 0.0, -0.9782, 0.2075, 0.0, -0.9782, 0.2075, 0.0, -0.9782, 0.2075, 0.0, -0.9773, 0.2119, 0.0, -0.9773, 0.2119, 0.0, -0.773, 0.6344, 0.0, -0.773, 0.6344, 0.0, -0.773, 0.6344, 0.0, -0.773, 0.6344, 0.0, -0.6344, 0.773, 0.0, -0.6344, 0.773, 0.0, -0.6344, 0.773, 0.0, -0.6344, 0.773, 0.0, -0.4714, 0.8819, 0.0, -0.4714, 0.8819, 0.0, -0.4714, 0.8819, 0.0, -0.4714, 0.8819, 0.0, -2.757e-08, 0.0, 1.0, -2.757e-08, 0.0, 1.0, -2.757e-08, 0.0, 1.0, -2.757e-08, 0.0, 1.0, -2.757e-08, 0.0, 1.0, -2.757e-08, 0.0, 1.0, -2.757e-08, 0.0, 1.0, -2.757e-08, 0.0, 1.0, -2.757e-08, 0.0, 1.0, -2.757e-08, 0.0, 1.0, -2.757e-08, 0.0, 1.0, -2.757e-08, 0.0, 1.0, -2.757e-08, 0.0, 1.0, -2.757e-08, 0.0, 1.0, -2.757e-08, 0.0, 1.0, -2.757e-08, 0.0, 1.0, -2.757e-08, 0.0, 1.0, -2.757e-08, 0.0, 1.0, -2.757e-08, 0.0, 1.0, -2.757e-08, 0.0, 1.0, -2.757e-08, 0.0, 1.0, -2.757e-08, 0.0, 1.0, -2.757e-08, 0.0, 1.0, -2.757e-08, 0.0, 1.0, -2.757e-08, 0.0, 1.0, -2.757e-08, 0.0, 1.0, -2.757e-08, 0.0, 1.0, -2.757e-08, 0.0, 1.0, -2.757e-08, 0.0, 1.0, -2.757e-08, 0.0, 1.0, -2.757e-08, 0.0, 1.0, -2.757e-08, 0.0, 1.0, -0.2903, 0.9569, 0.0, -0.2903, 0.9569, 0.0, -0.2903, 0.9569, 0.0, -0.2903, 0.9569, 0.0, -0.09802, 0.9952, -1.279e-13, -0.09802, 0.9952, -1.279e-13, -0.09802, 0.9952, -1.279e-13, -0.09802, 0.9952, -1.279e-13, 5.485e-22, -2.792e-14, -1.0, 5.485e-22, -2.792e-14, -1.0, 5.485e-22, -2.792e-14, -1.0, 5.485e-22, -2.792e-14, -1.0, 5.485e-22, -2.792e-14, -1.0, 5.485e-22, -2.792e-14, -1.0, 5.485e-22, -2.792e-14, -1.0, 5.485e-22, -2.792e-14, -1.0, 5.485e-22, -2.792e-14, -1.0, 5.485e-22, -2.792e-14, -1.0, 5.485e-22, -2.792e-14, -1.0, 5.485e-22, -2.792e-14, -1.0, 5.485e-22, -2.792e-14, -1.0, 5.485e-22, -2.792e-14, -1.0, 5.485e-22, -2.792e-14, -1.0, 5.485e-22, -2.792e-14, -1.0, 5.485e-22, -2.792e-14, -1.0, 5.485e-22, -2.792e-14, -1.0, 5.485e-22, -2.792e-14, -1.0, 5.485e-22, -2.792e-14, -1.0, 5.485e-22, -2.792e-14, -1.0, 5.485e-22, -2.792e-14, -1.0, 5.485e-22, -2.792e-14, -1.0, 5.485e-22, -2.792e-14, -1.0, 5.485e-22, -2.792e-14, -1.0, 5.485e-22, -2.792e-14, -1.0, 5.485e-22, -2.792e-14, -1.0, 5.485e-22, -2.792e-14, -1.0, 5.485e-22, -2.792e-14, -1.0, 5.485e-22, -2.792e-14, -1.0, 5.485e-22, -2.792e-14, -1.0, 5.485e-22, -2.792e-14, -1.0])] * 3)])
me_cylinder_001 = bpy.data.meshes.new('Cylinder.001')
me_cylinder_001.from_pydata([(7.095e-10, 0.3867, -1.08e-14), (7.095e-10, 0.3867, 0.5), (0.01036, 0.3857, -1.077e-14), (0.01036, 0.3857, 0.5), (0.02032, 0.3826, -1.068e-14), (0.02032, 0.3826, 0.5), (0.02949, 0.3777, -1.055e-14), (0.02949, 0.3777, 0.5), (0.03754, 0.3711, -1.036e-14), (0.03754, 0.3711, 0.5), (0.04414, 0.3631, -1.014e-14), (0.04414, 0.3631, 0.5), (0.1129, 0.04589, -1.281e-15), (0.1129, 0.04589, 0.5), (0.1176, 0.02339, -6.532e-16), (0.1176, 0.02339, 0.5), (0.1199, -2.788e-08, 7.784e-22), (0.1199, -2.788e-08, 0.5), (0.1176, -0.02339, 6.532e-16), (0.1176, -0.02339, 0.5), (0.1108, -0.04589, 1.281e-15), (0.1108, -0.04589, 0.5), (0.0997, -0.06662, 1.86e-15), (0.0997, -0.06662, 0.5), (0.08479, -0.08479, 2.367e-15), (0.08479, -0.08479, 0.5), (0.06662, -0.0997, 2.784e-15), (0.06662, -0.0997, 0.5), (0.04589, -0.1108, 3.093e-15), (0.04589, -0.1108, 0.5), (0.02339, -0.1176, 3.284e-15), (0.02339, -0.1176, 0.5), (-1.048e-08, -0.1199, 3.348e-15), (-1.048e-08, -0.1199, 0.5), (-0.02339, -0.1176, 3.284e-15), (-0.02339, -0.1176, 0.5), (-0.04589, -0.1108, 3.093e-15), (-0.04589, -0.1108, 0.5), (-0.06662, -0.0997, 2.784e-15), (-0.06662, -0.0997, 0.5), (-0.08479, -0.08479, 2.367e-15), (-0.08479, -0.08479, 0.5), (-0.0997, -0.06662, 1.86e-15), (-0.0997, -0.06662, 0.5), (-0.1108, -0.04589, 1.281e-15), (-0.1108, -0.04589, 0.5), (-0.1176, -0.02339, 6.532e-16), (-0.1176, -0.02339, 0.5), (-0.1199, -2.073e-08, 5.788e-22), (-0.1199, -2.073e-08, 0.5), (-0.1176, 0.02339, -6.532e-16), (-0.1176, 0.02339, 0.5), (-0.1129, 0.04589, -1.281e-15), (-0.1129, 0.04589, 0.5), (-0.04414, 0.3631, -1.014e-14), (-0.04414, 0.3631, 0.5), (-0.03754, 0.3711, -1.036e-14), (-0.03754, 0.3711, 0.5), (-0.02949, 0.3777, -1.055e-14), (-0.02949, 0.3777, 0.5), (-0.02032, 0.3826, -1.068e-14), (-0.02032, 0.3826, 0.5), (-0.01036, 0.3857, -1.077e-14), (-0.01036, 0.3857, 0.5)], [], [(0, 1, 3, 2), (2, 3, 5, 4), (4, 5, 7, 6), (6, 7, 9, 8), (8, 9, 11, 10), (10, 11, 13, 12), (12, 13, 15, 14), (14, 15, 17, 16), (16, 17, 19, 18), (18, 19, 21, 20), (20, 21, 23, 22), (22, 23, 25, 24), (24, 25, 27, 26), (26, 27, 29, 28), (28, 29, 31, 30), (30, 31, 33, 32), (32, 33, 35, 34), (34, 35, 37, 36), (36, 37, 39, 38), (38, 39, 41, 40), (40, 41, 43, 42), (42, 43, 45, 44), (44, 45, 47, 46), (46, 47, 49, 48), (48, 49, 51, 50), (50, 51, 53, 52), (52, 53, 55, 54), (54, 55, 57, 56), (56, 57, 59, 58), (58, 59, 61, 60), (3, 1, 63, 61, 59, 57, 55, 53, 51, 49, 47, 45, 43, 41, 39, 37, 35, 33, 31, 29, 27, 25, 23, 21, 19, 17, 15, 13, 11, 9, 7, 5), (60, 61, 63, 62), (62, 63, 1, 0), (0, 2, 4, 6, 8, 10, 12, 14, 16, 18, 20, 22, 24, 26, 28, 30, 32, 34, 36, 38, 40, 42, 44, 46, 48, 50, 52, 54, 56, 58, 60, 62)])
me_cylinder_001.polygons.foreach_set('use_smooth', [True] * 34)
_k = set([(0, 1), (0, 2), (0, 62), (1, 3), (1, 63), (2, 3), (2, 4), (3, 5), (4, 5), (4, 6), (5, 7), (6, 7), (6, 8), (7, 9), (8, 9), (8, 10), (9, 11), (10, 11), (10, 12), (11, 13), (12, 14), (13, 15), (14, 15), (14, 16), (15, 17), (16, 17), (16, 18), (17, 19), (18, 19), (18, 20), (19, 21), (20, 21), (20, 22), (21, 23), (22, 23), (22, 24), (23, 25), (24, 25), (24, 26), (25, 27), (26, 27), (26, 28), (27, 29), (28, 29), (28, 30), (29, 31), (30, 31), (30, 32), (31, 33), (32, 33), (32, 34), (33, 35), (34, 35), (34, 36), (35, 37), (36, 37), (36, 38), (37, 39), (38, 39), (38, 40), (39, 41), (40, 41), (40, 42), (41, 43), (42, 43), (42, 44), (43, 45), (44, 45), (44, 46), (45, 47), (46, 47), (46, 48), (47, 49), (48, 49), (48, 50), (49, 51), (50, 51), (50, 52), (51, 53), (52, 54), (53, 55), (54, 55), (54, 56), (55, 57), (56, 57), (56, 58), (57, 59), (58, 59), (58, 60), (59, 61), (60, 61), (60, 62), (61, 63), (62, 63)])
me_cylinder_001.attributes.new('sharp_edge', 'BOOLEAN', 'EDGE').data.foreach_set('value', [ (min(e.vertices), max(e.vertices)) in _k for e in me_cylinder_001.edges])
_uv = me_cylinder_001.uv_layers.new(name='UVMap')
_uv.uv.foreach_set('vector', [1.0, 0.5, 1.0, 1.0, 0.9688, 1.0, 0.9688, 0.5, 0.9688, 0.5, 0.9688, 1.0, 0.9375, 1.0, 0.9375, 0.5, 0.9375, 0.5, 0.9375, 1.0, 0.9062, 1.0, 0.9062, 0.5, 0.9062, 0.5, 0.9062, 1.0, 0.875, 1.0, 0.875, 0.5, 0.875, 0.5, 0.875, 1.0, 0.8438, 1.0, 0.8438, 0.5, 0.8438, 0.5, 0.8438, 1.0, 0.8125, 1.0, 0.8125, 0.5, 0.8125, 0.5, 0.8125, 1.0, 0.7812, 1.0, 0.7812, 0.5, 0.7812, 0.5, 0.7812, 1.0, 0.75, 1.0, 0.75, 0.5, 0.75, 0.5, 0.75, 1.0, 0.7188, 1.0, 0.7188, 0.5, 0.7188, 0.5, 0.7188, 1.0, 0.6875, 1.0, 0.6875, 0.5, 0.6875, 0.5, 0.6875, 1.0, 0.6562, 1.0, 0.6562, 0.5, 0.6562, 0.5, 0.6562, 1.0, 0.625, 1.0, 0.625, 0.5, 0.625, 0.5, 0.625, 1.0, 0.5938, 1.0, 0.5938, 0.5, 0.5938, 0.5, 0.5938, 1.0, 0.5625, 1.0, 0.5625, 0.5, 0.5625, 0.5, 0.5625, 1.0, 0.5312, 1.0, 0.5312, 0.5, 0.5312, 0.5, 0.5312, 1.0, 0.5, 1.0, 0.5, 0.5, 0.5, 0.5, 0.5, 1.0, 0.4688, 1.0, 0.4688, 0.5, 0.4688, 0.5, 0.4688, 1.0, 0.4375, 1.0, 0.4375, 0.5, 0.4375, 0.5, 0.4375, 1.0, 0.4062, 1.0, 0.4062, 0.5, 0.4062, 0.5, 0.4062, 1.0, 0.375, 1.0, 0.375, 0.5, 0.375, 0.5, 0.375, 1.0, 0.3438, 1.0, 0.3438, 0.5, 0.3438, 0.5, 0.3438, 1.0, 0.3125, 1.0, 0.3125, 0.5, 0.3125, 0.5, 0.3125, 1.0, 0.2812, 1.0, 0.2812, 0.5, 0.2812, 0.5, 0.2812, 1.0, 0.25, 1.0, 0.25, 0.5, 0.25, 0.5, 0.25, 1.0, 0.2188, 1.0, 0.2188, 0.5, 0.2188, 0.5, 0.2188, 1.0, 0.1875, 1.0, 0.1875, 0.5, 0.1875, 0.5, 0.1875, 1.0, 0.1562, 1.0, 0.1562, 0.5, 0.1562, 0.5, 0.1562, 1.0, 0.125, 1.0, 0.125, 0.5, 0.125, 0.5, 0.125, 1.0, 0.09375, 1.0, 0.09375, 0.5, 0.09375, 0.5, 0.09375, 1.0, 0.0625, 1.0, 0.0625, 0.5, 0.2968, 0.4854, 0.25, 0.49, 0.2032, 0.4854, 0.1582, 0.4717, 0.1167, 0.4496, 0.08029, 0.4197, 0.05045, 0.3833, 0.02827, 0.3418, 0.01461, 0.2968, 0.01, 0.25, 0.01461, 0.2032, 0.02827, 0.1582, 0.05045, 0.1167, 0.08029, 0.08029, 0.1167, 0.05045, 0.1582, 0.02827, 0.2032, 0.01461, 0.25, 0.01, 0.2968, 0.01461, 0.3418, 0.02827, 0.3833, 0.05045, 0.4197, 0.08029, 0.4496, 0.1167, 0.4717, 0.1582, 0.4854, 0.2032, 0.49, 0.25, 0.4854, 0.2968, 0.4717, 0.3418, 0.4496, 0.3833, 0.4197, 0.4197, 0.3833, 0.4496, 0.3418, 0.4717, 0.0625, 0.5, 0.0625, 1.0, 0.03125, 1.0, 0.03125, 0.5, 0.03125, 0.5, 0.03125, 1.0, 0.0, 1.0, 0.0, 0.5, 0.75, 0.49, 0.7968, 0.4854, 0.8418, 0.4717, 0.8833, 0.4496, 0.9197, 0.4197, 0.9496, 0.3833, 0.9717, 0.3418, 0.9854, 0.2968, 0.99, 0.25, 0.9854, 0.2032, 0.9717, 0.1582, 0.9496, 0.1167, 0.9197, 0.08029, 0.8833, 0.05045, 0.8418, 0.02827, 0.7968, 0.01461, 0.75, 0.01, 0.7032, 0.01461, 0.6582, 0.02827, 0.6167, 0.05045, 0.5803, 0.08029, 0.5504, 0.1167, 0.5283, 0.1582, 0.5146, 0.2032, 0.51, 0.25, 0.5146, 0.2968, 0.5283, 0.3418, 0.5504, 0.3833, 0.5803, 0.4197, 0.6167, 0.4496, 0.6582, 0.4717, 0.7032, 0.4854])
me_cylinder_001.materials.append(mat_extrudes)
me_cylinder_001.use_remesh_fix_poles = True
me_cylinder_001.use_remesh_preserve_attributes = False
me_cylinder_001.update()
me_cylinder_001.normals_split_custom_set([tuple(v) for v in zip(*[iter([0.09802, 0.9952, 0.0, 0.09802, 0.9952, 0.0, 0.09802, 0.9952, 0.0, 0.09802, 0.9952, 0.0, 0.2903, 0.9569, 0.0, 0.2903, 0.9569, 0.0, 0.2903, 0.9569, 0.0, 0.2903, 0.9569, 0.0, 0.4714, 0.8819, 0.0, 0.4714, 0.8819, 0.0, 0.4714, 0.8819, 0.0, 0.4714, 0.8819, 0.0, 0.6344, 0.773, 0.0, 0.6344, 0.773, 0.0, 0.6344, 0.773, 0.0, 0.6344, 0.773, 0.0, 0.773, 0.6344, 0.0, 0.773, 0.6344, 0.0, 0.773, 0.6344, 0.0, 0.773, 0.6344, 0.0, 0.9773, 0.2119, 0.0, 0.9773, 0.2119, 0.0, 0.9782, 0.2075, 0.0, 0.9782, 0.2075, 0.0, 0.9782, 0.2075, 0.0, 0.9782, 0.2075, 0.0, 0.9791, 0.2031, 0.0, 0.9791, 0.2031, 0.0, 0.9952, 0.09802, 0.0, 0.9952, 0.09802, 0.0, 0.9952, 0.09802, 0.0, 0.9952, 0.09802, 0.0, 0.9952, -0.09802, 0.0, 0.9952, -0.09802, 0.0, 0.9952, -0.09802, 0.0, 0.9952, -0.09802, 0.0, 0.9569, -0.2903, 0.0, 0.9569, -0.2903, 0.0, 0.9569, -0.2903, 0.0, 0.9569, -0.2903, 0.0, 0.8819, -0.4714, 0.0, 0.8819, -0.4714, 0.0, 0.8819, -0.4714, 0.0, 0.8819, -0.4714, 0.0, 0.773, -0.6344, 0.0, 0.773, -0.6344, 0.0, 0.773, -0.6344, 0.0, 0.773, -0.6344, 0.0, 0.6344, -0.773, 0.0, 0.6344, -0.773, 0.0, 0.6344, -0.773, 0.0, 0.6344, -0.773, 0.0, 0.4714, -0.8819, 0.0, 0.4714, -0.8819, 0.0, 0.4714, -0.8819, 0.0, 0.4714, -0.8819, 0.0, 0.2903, -0.9569, 0.0, 0.2903, -0.9569, 0.0, 0.2903, -0.9569, 0.0, 0.2903, -0.9569, 0.0, 0.09802, -0.9952, 1.812e-14, 0.09802, -0.9952, 1.812e-14, 0.09802, -0.9952, 1.812e-14, 0.09802, -0.9952, 1.812e-14, -0.09802, -0.9952, 0.0, -0.09802, -0.9952, 0.0, -0.09802, -0.9952, 0.0, -0.09802, -0.9952, 0.0, -0.2903, -0.9569, 0.0, -0.2903, -0.9569, 0.0, -0.2903, -0.9569, 0.0, -0.2903, -0.9569, 0.0, -0.4714, -0.8819, 0.0, -0.4714, -0.8819, 0.0, -0.4714, -0.8819, 0.0, -0.4714, -0.8819, 0.0, -0.6344, -0.773, 0.0, -0.6344, -0.773, 0.0, -0.6344, -0.773, 0.0, -0.6344, -0.773, 0.0, -0.773, -0.6344, 0.0, -0.773, -0.6344, 0.0, -0.773, -0.6344, 0.0, -0.773, -0.6344, 0.0, -0.8819, -0.4714, 0.0, -0.8819, -0.4714, 0.0, -0.8819, -0.4714, 0.0, -0.8819, -0.4714, 0.0, -0.9569, -0.2903, 0.0, -0.9569, -0.2903, 0.0, -0.9569, -0.2903, 0.0, -0.9569, -0.2903, 0.0, -0.9952, -0.09802, 0.0, -0.9952, -0.09802, 0.0, -0.9952, -0.09802, 0.0, -0.9952, -0.09802, 0.0, -0.9952, 0.09802, 0.0, -0.9952, 0.09802, 0.0, -0.9952, 0.09802, 0.0, -0.9952, 0.09802, 0.0, -0.9791, 0.2031, 0.0, -0.9791, 0.2031, 0.0, -0.9782, 0.2075, 0.0, -0.9782, 0.2075, 0.0, -0.9782, 0.2075, 0.0, -0.9782, 0.2075, 0.0, -0.9773, 0.2119, 0.0, -0.9773, 0.2119, 0.0, -0.773, 0.6344, 0.0, -0.773, 0.6344, 0.0, -0.773, 0.6344, 0.0, -0.773, 0.6344, 0.0, -0.6344, 0.773, 0.0, -0.6344, 0.773, 0.0, -0.6344, 0.773, 0.0, -0.6344, 0.773, 0.0, -0.4714, 0.8819, 0.0, -0.4714, 0.8819, 0.0, -0.4714, 0.8819, 0.0, -0.4714, 0.8819, 0.0, -2.757e-08, 0.0, 1.0, -2.757e-08, 0.0, 1.0, -2.757e-08, 0.0, 1.0, -2.757e-08, 0.0, 1.0, -2.757e-08, 0.0, 1.0, -2.757e-08, 0.0, 1.0, -2.757e-08, 0.0, 1.0, -2.757e-08, 0.0, 1.0, -2.757e-08, 0.0, 1.0, -2.757e-08, 0.0, 1.0, -2.757e-08, 0.0, 1.0, -2.757e-08, 0.0, 1.0, -2.757e-08, 0.0, 1.0, -2.757e-08, 0.0, 1.0, -2.757e-08, 0.0, 1.0, -2.757e-08, 0.0, 1.0, -2.757e-08, 0.0, 1.0, -2.757e-08, 0.0, 1.0, -2.757e-08, 0.0, 1.0, -2.757e-08, 0.0, 1.0, -2.757e-08, 0.0, 1.0, -2.757e-08, 0.0, 1.0, -2.757e-08, 0.0, 1.0, -2.757e-08, 0.0, 1.0, -2.757e-08, 0.0, 1.0, -2.757e-08, 0.0, 1.0, -2.757e-08, 0.0, 1.0, -2.757e-08, 0.0, 1.0, -2.757e-08, 0.0, 1.0, -2.757e-08, 0.0, 1.0, -2.757e-08, 0.0, 1.0, -2.757e-08, 0.0, 1.0, -0.2903, 0.9569, 0.0, -0.2903, 0.9569, 0.0, -0.2903, 0.9569, 0.0, -0.2903, 0.9569, 0.0, -0.09802, 0.9952, -1.279e-13, -0.09802, 0.9952, -1.279e-13, -0.09802, 0.9952, -1.279e-13, -0.09802, 0.9952, -1.279e-13, 5.485e-22, -2.792e-14, -1.0, 5.485e-22, -2.792e-14, -1.0, 5.485e-22, -2.792e-14, -1.0, 5.485e-22, -2.792e-14, -1.0, 5.485e-22, -2.792e-14, -1.0, 5.485e-22, -2.792e-14, -1.0, 5.485e-22, -2.792e-14, -1.0, 5.485e-22, -2.792e-14, -1.0, 5.485e-22, -2.792e-14, -1.0, 5.485e-22, -2.792e-14, -1.0, 5.485e-22, -2.792e-14, -1.0, 5.485e-22, -2.792e-14, -1.0, 5.485e-22, -2.792e-14, -1.0, 5.485e-22, -2.792e-14, -1.0, 5.485e-22, -2.792e-14, -1.0, 5.485e-22, -2.792e-14, -1.0, 5.485e-22, -2.792e-14, -1.0, 5.485e-22, -2.792e-14, -1.0, 5.485e-22, -2.792e-14, -1.0, 5.485e-22, -2.792e-14, -1.0, 5.485e-22, -2.792e-14, -1.0, 5.485e-22, -2.792e-14, -1.0, 5.485e-22, -2.792e-14, -1.0, 5.485e-22, -2.792e-14, -1.0, 5.485e-22, -2.792e-14, -1.0, 5.485e-22, -2.792e-14, -1.0, 5.485e-22, -2.792e-14, -1.0, 5.485e-22, -2.792e-14, -1.0, 5.485e-22, -2.792e-14, -1.0, 5.485e-22, -2.792e-14, -1.0, 5.485e-22, -2.792e-14, -1.0, 5.485e-22, -2.792e-14, -1.0])] * 3)])
me_cylinder_002 = bpy.data.meshes.new('Cylinder.002')
me_cylinder_002.from_pydata([(7.095e-10, 0.3867, -1.08e-14), (7.095e-10, 0.3867, 0.5), (0.01036, 0.3857, -1.077e-14), (0.01036, 0.3857, 0.5), (0.02032, 0.3826, -1.068e-14), (0.02032, 0.3826, 0.5), (0.02949, 0.3777, -1.055e-14), (0.02949, 0.3777, 0.5), (0.03754, 0.3711, -1.036e-14), (0.03754, 0.3711, 0.5), (0.04414, 0.3631, -1.014e-14), (0.04414, 0.3631, 0.5), (0.1129, 0.04589, -1.281e-15), (0.1129, 0.04589, 0.5), (0.1176, 0.02339, -6.532e-16), (0.1176, 0.02339, 0.5), (0.1199, -2.788e-08, 7.784e-22), (0.1199, -2.788e-08, 0.5), (0.1176, -0.02339, 6.532e-16), (0.1176, -0.02339, 0.5), (0.1108, -0.04589, 1.281e-15), (0.1108, -0.04589, 0.5), (0.0997, -0.06662, 1.86e-15), (0.0997, -0.06662, 0.5), (0.08479, -0.08479, 2.367e-15), (0.08479, -0.08479, 0.5), (0.06662, -0.0997, 2.784e-15), (0.06662, -0.0997, 0.5), (0.04589, -0.1108, 3.093e-15), (0.04589, -0.1108, 0.5), (0.02339, -0.1176, 3.284e-15), (0.02339, -0.1176, 0.5), (-1.048e-08, -0.1199, 3.348e-15), (-1.048e-08, -0.1199, 0.5), (-0.02339, -0.1176, 3.284e-15), (-0.02339, -0.1176, 0.5), (-0.04589, -0.1108, 3.093e-15), (-0.04589, -0.1108, 0.5), (-0.06662, -0.0997, 2.784e-15), (-0.06662, -0.0997, 0.5), (-0.08479, -0.08479, 2.367e-15), (-0.08479, -0.08479, 0.5), (-0.0997, -0.06662, 1.86e-15), (-0.0997, -0.06662, 0.5), (-0.1108, -0.04589, 1.281e-15), (-0.1108, -0.04589, 0.5), (-0.1176, -0.02339, 6.532e-16), (-0.1176, -0.02339, 0.5), (-0.1199, -2.073e-08, 5.788e-22), (-0.1199, -2.073e-08, 0.5), (-0.1176, 0.02339, -6.532e-16), (-0.1176, 0.02339, 0.5), (-0.1129, 0.04589, -1.281e-15), (-0.1129, 0.04589, 0.5), (-0.04414, 0.3631, -1.014e-14), (-0.04414, 0.3631, 0.5), (-0.03754, 0.3711, -1.036e-14), (-0.03754, 0.3711, 0.5), (-0.02949, 0.3777, -1.055e-14), (-0.02949, 0.3777, 0.5), (-0.02032, 0.3826, -1.068e-14), (-0.02032, 0.3826, 0.5), (-0.01036, 0.3857, -1.077e-14), (-0.01036, 0.3857, 0.5)], [], [(0, 1, 3, 2), (2, 3, 5, 4), (4, 5, 7, 6), (6, 7, 9, 8), (8, 9, 11, 10), (10, 11, 13, 12), (12, 13, 15, 14), (14, 15, 17, 16), (16, 17, 19, 18), (18, 19, 21, 20), (20, 21, 23, 22), (22, 23, 25, 24), (24, 25, 27, 26), (26, 27, 29, 28), (28, 29, 31, 30), (30, 31, 33, 32), (32, 33, 35, 34), (34, 35, 37, 36), (36, 37, 39, 38), (38, 39, 41, 40), (40, 41, 43, 42), (42, 43, 45, 44), (44, 45, 47, 46), (46, 47, 49, 48), (48, 49, 51, 50), (50, 51, 53, 52), (52, 53, 55, 54), (54, 55, 57, 56), (56, 57, 59, 58), (58, 59, 61, 60), (3, 1, 63, 61, 59, 57, 55, 53, 51, 49, 47, 45, 43, 41, 39, 37, 35, 33, 31, 29, 27, 25, 23, 21, 19, 17, 15, 13, 11, 9, 7, 5), (60, 61, 63, 62), (62, 63, 1, 0), (0, 2, 4, 6, 8, 10, 12, 14, 16, 18, 20, 22, 24, 26, 28, 30, 32, 34, 36, 38, 40, 42, 44, 46, 48, 50, 52, 54, 56, 58, 60, 62)])
me_cylinder_002.polygons.foreach_set('use_smooth', [True] * 34)
_k = set([(0, 1), (0, 2), (0, 62), (1, 3), (1, 63), (2, 3), (2, 4), (3, 5), (4, 5), (4, 6), (5, 7), (6, 7), (6, 8), (7, 9), (8, 9), (8, 10), (9, 11), (10, 11), (10, 12), (11, 13), (12, 14), (13, 15), (14, 15), (14, 16), (15, 17), (16, 17), (16, 18), (17, 19), (18, 19), (18, 20), (19, 21), (20, 21), (20, 22), (21, 23), (22, 23), (22, 24), (23, 25), (24, 25), (24, 26), (25, 27), (26, 27), (26, 28), (27, 29), (28, 29), (28, 30), (29, 31), (30, 31), (30, 32), (31, 33), (32, 33), (32, 34), (33, 35), (34, 35), (34, 36), (35, 37), (36, 37), (36, 38), (37, 39), (38, 39), (38, 40), (39, 41), (40, 41), (40, 42), (41, 43), (42, 43), (42, 44), (43, 45), (44, 45), (44, 46), (45, 47), (46, 47), (46, 48), (47, 49), (48, 49), (48, 50), (49, 51), (50, 51), (50, 52), (51, 53), (52, 54), (53, 55), (54, 55), (54, 56), (55, 57), (56, 57), (56, 58), (57, 59), (58, 59), (58, 60), (59, 61), (60, 61), (60, 62), (61, 63), (62, 63)])
me_cylinder_002.attributes.new('sharp_edge', 'BOOLEAN', 'EDGE').data.foreach_set('value', [ (min(e.vertices), max(e.vertices)) in _k for e in me_cylinder_002.edges])
_uv = me_cylinder_002.uv_layers.new(name='UVMap')
_uv.uv.foreach_set('vector', [1.0, 0.5, 1.0, 1.0, 0.9688, 1.0, 0.9688, 0.5, 0.9688, 0.5, 0.9688, 1.0, 0.9375, 1.0, 0.9375, 0.5, 0.9375, 0.5, 0.9375, 1.0, 0.9062, 1.0, 0.9062, 0.5, 0.9062, 0.5, 0.9062, 1.0, 0.875, 1.0, 0.875, 0.5, 0.875, 0.5, 0.875, 1.0, 0.8438, 1.0, 0.8438, 0.5, 0.8438, 0.5, 0.8438, 1.0, 0.8125, 1.0, 0.8125, 0.5, 0.8125, 0.5, 0.8125, 1.0, 0.7812, 1.0, 0.7812, 0.5, 0.7812, 0.5, 0.7812, 1.0, 0.75, 1.0, 0.75, 0.5, 0.75, 0.5, 0.75, 1.0, 0.7188, 1.0, 0.7188, 0.5, 0.7188, 0.5, 0.7188, 1.0, 0.6875, 1.0, 0.6875, 0.5, 0.6875, 0.5, 0.6875, 1.0, 0.6562, 1.0, 0.6562, 0.5, 0.6562, 0.5, 0.6562, 1.0, 0.625, 1.0, 0.625, 0.5, 0.625, 0.5, 0.625, 1.0, 0.5938, 1.0, 0.5938, 0.5, 0.5938, 0.5, 0.5938, 1.0, 0.5625, 1.0, 0.5625, 0.5, 0.5625, 0.5, 0.5625, 1.0, 0.5312, 1.0, 0.5312, 0.5, 0.5312, 0.5, 0.5312, 1.0, 0.5, 1.0, 0.5, 0.5, 0.5, 0.5, 0.5, 1.0, 0.4688, 1.0, 0.4688, 0.5, 0.4688, 0.5, 0.4688, 1.0, 0.4375, 1.0, 0.4375, 0.5, 0.4375, 0.5, 0.4375, 1.0, 0.4062, 1.0, 0.4062, 0.5, 0.4062, 0.5, 0.4062, 1.0, 0.375, 1.0, 0.375, 0.5, 0.375, 0.5, 0.375, 1.0, 0.3438, 1.0, 0.3438, 0.5, 0.3438, 0.5, 0.3438, 1.0, 0.3125, 1.0, 0.3125, 0.5, 0.3125, 0.5, 0.3125, 1.0, 0.2812, 1.0, 0.2812, 0.5, 0.2812, 0.5, 0.2812, 1.0, 0.25, 1.0, 0.25, 0.5, 0.25, 0.5, 0.25, 1.0, 0.2188, 1.0, 0.2188, 0.5, 0.2188, 0.5, 0.2188, 1.0, 0.1875, 1.0, 0.1875, 0.5, 0.1875, 0.5, 0.1875, 1.0, 0.1562, 1.0, 0.1562, 0.5, 0.1562, 0.5, 0.1562, 1.0, 0.125, 1.0, 0.125, 0.5, 0.125, 0.5, 0.125, 1.0, 0.09375, 1.0, 0.09375, 0.5, 0.09375, 0.5, 0.09375, 1.0, 0.0625, 1.0, 0.0625, 0.5, 0.2968, 0.4854, 0.25, 0.49, 0.2032, 0.4854, 0.1582, 0.4717, 0.1167, 0.4496, 0.08029, 0.4197, 0.05045, 0.3833, 0.02827, 0.3418, 0.01461, 0.2968, 0.01, 0.25, 0.01461, 0.2032, 0.02827, 0.1582, 0.05045, 0.1167, 0.08029, 0.08029, 0.1167, 0.05045, 0.1582, 0.02827, 0.2032, 0.01461, 0.25, 0.01, 0.2968, 0.01461, 0.3418, 0.02827, 0.3833, 0.05045, 0.4197, 0.08029, 0.4496, 0.1167, 0.4717, 0.1582, 0.4854, 0.2032, 0.49, 0.25, 0.4854, 0.2968, 0.4717, 0.3418, 0.4496, 0.3833, 0.4197, 0.4197, 0.3833, 0.4496, 0.3418, 0.4717, 0.0625, 0.5, 0.0625, 1.0, 0.03125, 1.0, 0.03125, 0.5, 0.03125, 0.5, 0.03125, 1.0, 0.0, 1.0, 0.0, 0.5, 0.75, 0.49, 0.7968, 0.4854, 0.8418, 0.4717, 0.8833, 0.4496, 0.9197, 0.4197, 0.9496, 0.3833, 0.9717, 0.3418, 0.9854, 0.2968, 0.99, 0.25, 0.9854, 0.2032, 0.9717, 0.1582, 0.9496, 0.1167, 0.9197, 0.08029, 0.8833, 0.05045, 0.8418, 0.02827, 0.7968, 0.01461, 0.75, 0.01, 0.7032, 0.01461, 0.6582, 0.02827, 0.6167, 0.05045, 0.5803, 0.08029, 0.5504, 0.1167, 0.5283, 0.1582, 0.5146, 0.2032, 0.51, 0.25, 0.5146, 0.2968, 0.5283, 0.3418, 0.5504, 0.3833, 0.5803, 0.4197, 0.6167, 0.4496, 0.6582, 0.4717, 0.7032, 0.4854])
me_cylinder_002.materials.append(mat_extrudes)
me_cylinder_002.use_remesh_fix_poles = True
me_cylinder_002.use_remesh_preserve_attributes = False
me_cylinder_002.update()
me_cylinder_002.normals_split_custom_set([tuple(v) for v in zip(*[iter([0.09802, 0.9952, 0.0, 0.09802, 0.9952, 0.0, 0.09802, 0.9952, 0.0, 0.09802, 0.9952, 0.0, 0.2903, 0.9569, 0.0, 0.2903, 0.9569, 0.0, 0.2903, 0.9569, 0.0, 0.2903, 0.9569, 0.0, 0.4714, 0.8819, 0.0, 0.4714, 0.8819, 0.0, 0.4714, 0.8819, 0.0, 0.4714, 0.8819, 0.0, 0.6344, 0.773, 0.0, 0.6344, 0.773, 0.0, 0.6344, 0.773, 0.0, 0.6344, 0.773, 0.0, 0.773, 0.6344, 0.0, 0.773, 0.6344, 0.0, 0.773, 0.6344, 0.0, 0.773, 0.6344, 0.0, 0.9773, 0.2119, 0.0, 0.9773, 0.2119, 0.0, 0.9782, 0.2075, 0.0, 0.9782, 0.2075, 0.0, 0.9782, 0.2075, 0.0, 0.9782, 0.2075, 0.0, 0.9791, 0.2031, 0.0, 0.9791, 0.2031, 0.0, 0.9952, 0.09802, 0.0, 0.9952, 0.09802, 0.0, 0.9952, 0.09802, 0.0, 0.9952, 0.09802, 0.0, 0.9952, -0.09802, 0.0, 0.9952, -0.09802, 0.0, 0.9952, -0.09802, 0.0, 0.9952, -0.09802, 0.0, 0.9569, -0.2903, 0.0, 0.9569, -0.2903, 0.0, 0.9569, -0.2903, 0.0, 0.9569, -0.2903, 0.0, 0.8819, -0.4714, 0.0, 0.8819, -0.4714, 0.0, 0.8819, -0.4714, 0.0, 0.8819, -0.4714, 0.0, 0.773, -0.6344, 0.0, 0.773, -0.6344, 0.0, 0.773, -0.6344, 0.0, 0.773, -0.6344, 0.0, 0.6344, -0.773, 0.0, 0.6344, -0.773, 0.0, 0.6344, -0.773, 0.0, 0.6344, -0.773, 0.0, 0.4714, -0.8819, 0.0, 0.4714, -0.8819, 0.0, 0.4714, -0.8819, 0.0, 0.4714, -0.8819, 0.0, 0.2903, -0.9569, 0.0, 0.2903, -0.9569, 0.0, 0.2903, -0.9569, 0.0, 0.2903, -0.9569, 0.0, 0.09802, -0.9952, 1.812e-14, 0.09802, -0.9952, 1.812e-14, 0.09802, -0.9952, 1.812e-14, 0.09802, -0.9952, 1.812e-14, -0.09802, -0.9952, 0.0, -0.09802, -0.9952, 0.0, -0.09802, -0.9952, 0.0, -0.09802, -0.9952, 0.0, -0.2903, -0.9569, 0.0, -0.2903, -0.9569, 0.0, -0.2903, -0.9569, 0.0, -0.2903, -0.9569, 0.0, -0.4714, -0.8819, 0.0, -0.4714, -0.8819, 0.0, -0.4714, -0.8819, 0.0, -0.4714, -0.8819, 0.0, -0.6344, -0.773, 0.0, -0.6344, -0.773, 0.0, -0.6344, -0.773, 0.0, -0.6344, -0.773, 0.0, -0.773, -0.6344, 0.0, -0.773, -0.6344, 0.0, -0.773, -0.6344, 0.0, -0.773, -0.6344, 0.0, -0.8819, -0.4714, 0.0, -0.8819, -0.4714, 0.0, -0.8819, -0.4714, 0.0, -0.8819, -0.4714, 0.0, -0.9569, -0.2903, 0.0, -0.9569, -0.2903, 0.0, -0.9569, -0.2903, 0.0, -0.9569, -0.2903, 0.0, -0.9952, -0.09802, 0.0, -0.9952, -0.09802, 0.0, -0.9952, -0.09802, 0.0, -0.9952, -0.09802, 0.0, -0.9952, 0.09802, 0.0, -0.9952, 0.09802, 0.0, -0.9952, 0.09802, 0.0, -0.9952, 0.09802, 0.0, -0.9791, 0.2031, 0.0, -0.9791, 0.2031, 0.0, -0.9782, 0.2075, 0.0, -0.9782, 0.2075, 0.0, -0.9782, 0.2075, 0.0, -0.9782, 0.2075, 0.0, -0.9773, 0.2119, 0.0, -0.9773, 0.2119, 0.0, -0.773, 0.6344, 0.0, -0.773, 0.6344, 0.0, -0.773, 0.6344, 0.0, -0.773, 0.6344, 0.0, -0.6344, 0.773, 0.0, -0.6344, 0.773, 0.0, -0.6344, 0.773, 0.0, -0.6344, 0.773, 0.0, -0.4714, 0.8819, 0.0, -0.4714, 0.8819, 0.0, -0.4714, 0.8819, 0.0, -0.4714, 0.8819, 0.0, -2.757e-08, 0.0, 1.0, -2.757e-08, 0.0, 1.0, -2.757e-08, 0.0, 1.0, -2.757e-08, 0.0, 1.0, -2.757e-08, 0.0, 1.0, -2.757e-08, 0.0, 1.0, -2.757e-08, 0.0, 1.0, -2.757e-08, 0.0, 1.0, -2.757e-08, 0.0, 1.0, -2.757e-08, 0.0, 1.0, -2.757e-08, 0.0, 1.0, -2.757e-08, 0.0, 1.0, -2.757e-08, 0.0, 1.0, -2.757e-08, 0.0, 1.0, -2.757e-08, 0.0, 1.0, -2.757e-08, 0.0, 1.0, -2.757e-08, 0.0, 1.0, -2.757e-08, 0.0, 1.0, -2.757e-08, 0.0, 1.0, -2.757e-08, 0.0, 1.0, -2.757e-08, 0.0, 1.0, -2.757e-08, 0.0, 1.0, -2.757e-08, 0.0, 1.0, -2.757e-08, 0.0, 1.0, -2.757e-08, 0.0, 1.0, -2.757e-08, 0.0, 1.0, -2.757e-08, 0.0, 1.0, -2.757e-08, 0.0, 1.0, -2.757e-08, 0.0, 1.0, -2.757e-08, 0.0, 1.0, -2.757e-08, 0.0, 1.0, -2.757e-08, 0.0, 1.0, -0.2903, 0.9569, 0.0, -0.2903, 0.9569, 0.0, -0.2903, 0.9569, 0.0, -0.2903, 0.9569, 0.0, -0.09802, 0.9952, -1.279e-13, -0.09802, 0.9952, -1.279e-13, -0.09802, 0.9952, -1.279e-13, -0.09802, 0.9952, -1.279e-13, 5.485e-22, -2.792e-14, -1.0, 5.485e-22, -2.792e-14, -1.0, 5.485e-22, -2.792e-14, -1.0, 5.485e-22, -2.792e-14, -1.0, 5.485e-22, -2.792e-14, -1.0, 5.485e-22, -2.792e-14, -1.0, 5.485e-22, -2.792e-14, -1.0, 5.485e-22, -2.792e-14, -1.0, 5.485e-22, -2.792e-14, -1.0, 5.485e-22, -2.792e-14, -1.0, 5.485e-22, -2.792e-14, -1.0, 5.485e-22, -2.792e-14, -1.0, 5.485e-22, -2.792e-14, -1.0, 5.485e-22, -2.792e-14, -1.0, 5.485e-22, -2.792e-14, -1.0, 5.485e-22, -2.792e-14, -1.0, 5.485e-22, -2.792e-14, -1.0, 5.485e-22, -2.792e-14, -1.0, 5.485e-22, -2.792e-14, -1.0, 5.485e-22, -2.792e-14, -1.0, 5.485e-22, -2.792e-14, -1.0, 5.485e-22, -2.792e-14, -1.0, 5.485e-22, -2.792e-14, -1.0, 5.485e-22, -2.792e-14, -1.0, 5.485e-22, -2.792e-14, -1.0, 5.485e-22, -2.792e-14, -1.0, 5.485e-22, -2.792e-14, -1.0, 5.485e-22, -2.792e-14, -1.0, 5.485e-22, -2.792e-14, -1.0, 5.485e-22, -2.792e-14, -1.0, 5.485e-22, -2.792e-14, -1.0, 5.485e-22, -2.792e-14, -1.0])] * 3)])
me_cylinder_003 = bpy.data.meshes.new('Cylinder.003')
me_cylinder_003.from_pydata([(7.095e-10, 0.3867, -1.08e-14), (7.095e-10, 0.3867, 0.5), (0.01036, 0.3857, -1.077e-14), (0.01036, 0.3857, 0.5), (0.02032, 0.3826, -1.068e-14), (0.02032, 0.3826, 0.5), (0.02949, 0.3777, -1.055e-14), (0.02949, 0.3777, 0.5), (0.03754, 0.3711, -1.036e-14), (0.03754, 0.3711, 0.5), (0.04414, 0.3631, -1.014e-14), (0.04414, 0.3631, 0.5), (0.1129, 0.04589, -1.281e-15), (0.1129, 0.04589, 0.5), (0.1176, 0.02339, -6.532e-16), (0.1176, 0.02339, 0.5), (0.1199, -2.788e-08, 7.784e-22), (0.1199, -2.788e-08, 0.5), (0.1176, -0.02339, 6.532e-16), (0.1176, -0.02339, 0.5), (0.1108, -0.04589, 1.281e-15), (0.1108, -0.04589, 0.5), (0.0997, -0.06662, 1.86e-15), (0.0997, -0.06662, 0.5), (0.08479, -0.08479, 2.367e-15), (0.08479, -0.08479, 0.5), (0.06662, -0.0997, 2.784e-15), (0.06662, -0.0997, 0.5), (0.04589, -0.1108, 3.093e-15), (0.04589, -0.1108, 0.5), (0.02339, -0.1176, 3.284e-15), (0.02339, -0.1176, 0.5), (-1.048e-08, -0.1199, 3.348e-15), (-1.048e-08, -0.1199, 0.5), (-0.02339, -0.1176, 3.284e-15), (-0.02339, -0.1176, 0.5), (-0.04589, -0.1108, 3.093e-15), (-0.04589, -0.1108, 0.5), (-0.06662, -0.0997, 2.784e-15), (-0.06662, -0.0997, 0.5), (-0.08479, -0.08479, 2.367e-15), (-0.08479, -0.08479, 0.5), (-0.0997, -0.06662, 1.86e-15), (-0.0997, -0.06662, 0.5), (-0.1108, -0.04589, 1.281e-15), (-0.1108, -0.04589, 0.5), (-0.1176, -0.02339, 6.532e-16), (-0.1176, -0.02339, 0.5), (-0.1199, -2.073e-08, 5.788e-22), (-0.1199, -2.073e-08, 0.5), (-0.1176, 0.02339, -6.532e-16), (-0.1176, 0.02339, 0.5), (-0.1129, 0.04589, -1.281e-15), (-0.1129, 0.04589, 0.5), (-0.04414, 0.3631, -1.014e-14), (-0.04414, 0.3631, 0.5), (-0.03754, 0.3711, -1.036e-14), (-0.03754, 0.3711, 0.5), (-0.02949, 0.3777, -1.055e-14), (-0.02949, 0.3777, 0.5), (-0.02032, 0.3826, -1.068e-14), (-0.02032, 0.3826, 0.5), (-0.01036, 0.3857, -1.077e-14), (-0.01036, 0.3857, 0.5)], [], [(0, 1, 3, 2), (2, 3, 5, 4), (4, 5, 7, 6), (6, 7, 9, 8), (8, 9, 11, 10), (10, 11, 13, 12), (12, 13, 15, 14), (14, 15, 17, 16), (16, 17, 19, 18), (18, 19, 21, 20), (20, 21, 23, 22), (22, 23, 25, 24), (24, 25, 27, 26), (26, 27, 29, 28), (28, 29, 31, 30), (30, 31, 33, 32), (32, 33, 35, 34), (34, 35, 37, 36), (36, 37, 39, 38), (38, 39, 41, 40), (40, 41, 43, 42), (42, 43, 45, 44), (44, 45, 47, 46), (46, 47, 49, 48), (48, 49, 51, 50), (50, 51, 53, 52), (52, 53, 55, 54), (54, 55, 57, 56), (56, 57, 59, 58), (58, 59, 61, 60), (3, 1, 63, 61, 59, 57, 55, 53, 51, 49, 47, 45, 43, 41, 39, 37, 35, 33, 31, 29, 27, 25, 23, 21, 19, 17, 15, 13, 11, 9, 7, 5), (60, 61, 63, 62), (62, 63, 1, 0), (0, 2, 4, 6, 8, 10, 12, 14, 16, 18, 20, 22, 24, 26, 28, 30, 32, 34, 36, 38, 40, 42, 44, 46, 48, 50, 52, 54, 56, 58, 60, 62)])
me_cylinder_003.polygons.foreach_set('use_smooth', [True] * 34)
_k = set([(0, 1), (0, 2), (0, 62), (1, 3), (1, 63), (2, 3), (2, 4), (3, 5), (4, 5), (4, 6), (5, 7), (6, 7), (6, 8), (7, 9), (8, 9), (8, 10), (9, 11), (10, 11), (10, 12), (11, 13), (12, 14), (13, 15), (14, 15), (14, 16), (15, 17), (16, 17), (16, 18), (17, 19), (18, 19), (18, 20), (19, 21), (20, 21), (20, 22), (21, 23), (22, 23), (22, 24), (23, 25), (24, 25), (24, 26), (25, 27), (26, 27), (26, 28), (27, 29), (28, 29), (28, 30), (29, 31), (30, 31), (30, 32), (31, 33), (32, 33), (32, 34), (33, 35), (34, 35), (34, 36), (35, 37), (36, 37), (36, 38), (37, 39), (38, 39), (38, 40), (39, 41), (40, 41), (40, 42), (41, 43), (42, 43), (42, 44), (43, 45), (44, 45), (44, 46), (45, 47), (46, 47), (46, 48), (47, 49), (48, 49), (48, 50), (49, 51), (50, 51), (50, 52), (51, 53), (52, 54), (53, 55), (54, 55), (54, 56), (55, 57), (56, 57), (56, 58), (57, 59), (58, 59), (58, 60), (59, 61), (60, 61), (60, 62), (61, 63), (62, 63)])
me_cylinder_003.attributes.new('sharp_edge', 'BOOLEAN', 'EDGE').data.foreach_set('value', [ (min(e.vertices), max(e.vertices)) in _k for e in me_cylinder_003.edges])
_uv = me_cylinder_003.uv_layers.new(name='UVMap')
_uv.uv.foreach_set('vector', [1.0, 0.5, 1.0, 1.0, 0.9688, 1.0, 0.9688, 0.5, 0.9688, 0.5, 0.9688, 1.0, 0.9375, 1.0, 0.9375, 0.5, 0.9375, 0.5, 0.9375, 1.0, 0.9062, 1.0, 0.9062, 0.5, 0.9062, 0.5, 0.9062, 1.0, 0.875, 1.0, 0.875, 0.5, 0.875, 0.5, 0.875, 1.0, 0.8438, 1.0, 0.8438, 0.5, 0.8438, 0.5, 0.8438, 1.0, 0.8125, 1.0, 0.8125, 0.5, 0.8125, 0.5, 0.8125, 1.0, 0.7812, 1.0, 0.7812, 0.5, 0.7812, 0.5, 0.7812, 1.0, 0.75, 1.0, 0.75, 0.5, 0.75, 0.5, 0.75, 1.0, 0.7188, 1.0, 0.7188, 0.5, 0.7188, 0.5, 0.7188, 1.0, 0.6875, 1.0, 0.6875, 0.5, 0.6875, 0.5, 0.6875, 1.0, 0.6562, 1.0, 0.6562, 0.5, 0.6562, 0.5, 0.6562, 1.0, 0.625, 1.0, 0.625, 0.5, 0.625, 0.5, 0.625, 1.0, 0.5938, 1.0, 0.5938, 0.5, 0.5938, 0.5, 0.5938, 1.0, 0.5625, 1.0, 0.5625, 0.5, 0.5625, 0.5, 0.5625, 1.0, 0.5312, 1.0, 0.5312, 0.5, 0.5312, 0.5, 0.5312, 1.0, 0.5, 1.0, 0.5, 0.5, 0.5, 0.5, 0.5, 1.0, 0.4688, 1.0, 0.4688, 0.5, 0.4688, 0.5, 0.4688, 1.0, 0.4375, 1.0, 0.4375, 0.5, 0.4375, 0.5, 0.4375, 1.0, 0.4062, 1.0, 0.4062, 0.5, 0.4062, 0.5, 0.4062, 1.0, 0.375, 1.0, 0.375, 0.5, 0.375, 0.5, 0.375, 1.0, 0.3438, 1.0, 0.3438, 0.5, 0.3438, 0.5, 0.3438, 1.0, 0.3125, 1.0, 0.3125, 0.5, 0.3125, 0.5, 0.3125, 1.0, 0.2812, 1.0, 0.2812, 0.5, 0.2812, 0.5, 0.2812, 1.0, 0.25, 1.0, 0.25, 0.5, 0.25, 0.5, 0.25, 1.0, 0.2188, 1.0, 0.2188, 0.5, 0.2188, 0.5, 0.2188, 1.0, 0.1875, 1.0, 0.1875, 0.5, 0.1875, 0.5, 0.1875, 1.0, 0.1562, 1.0, 0.1562, 0.5, 0.1562, 0.5, 0.1562, 1.0, 0.125, 1.0, 0.125, 0.5, 0.125, 0.5, 0.125, 1.0, 0.09375, 1.0, 0.09375, 0.5, 0.09375, 0.5, 0.09375, 1.0, 0.0625, 1.0, 0.0625, 0.5, 0.2968, 0.4854, 0.25, 0.49, 0.2032, 0.4854, 0.1582, 0.4717, 0.1167, 0.4496, 0.08029, 0.4197, 0.05045, 0.3833, 0.02827, 0.3418, 0.01461, 0.2968, 0.01, 0.25, 0.01461, 0.2032, 0.02827, 0.1582, 0.05045, 0.1167, 0.08029, 0.08029, 0.1167, 0.05045, 0.1582, 0.02827, 0.2032, 0.01461, 0.25, 0.01, 0.2968, 0.01461, 0.3418, 0.02827, 0.3833, 0.05045, 0.4197, 0.08029, 0.4496, 0.1167, 0.4717, 0.1582, 0.4854, 0.2032, 0.49, 0.25, 0.4854, 0.2968, 0.4717, 0.3418, 0.4496, 0.3833, 0.4197, 0.4197, 0.3833, 0.4496, 0.3418, 0.4717, 0.0625, 0.5, 0.0625, 1.0, 0.03125, 1.0, 0.03125, 0.5, 0.03125, 0.5, 0.03125, 1.0, 0.0, 1.0, 0.0, 0.5, 0.75, 0.49, 0.7968, 0.4854, 0.8418, 0.4717, 0.8833, 0.4496, 0.9197, 0.4197, 0.9496, 0.3833, 0.9717, 0.3418, 0.9854, 0.2968, 0.99, 0.25, 0.9854, 0.2032, 0.9717, 0.1582, 0.9496, 0.1167, 0.9197, 0.08029, 0.8833, 0.05045, 0.8418, 0.02827, 0.7968, 0.01461, 0.75, 0.01, 0.7032, 0.01461, 0.6582, 0.02827, 0.6167, 0.05045, 0.5803, 0.08029, 0.5504, 0.1167, 0.5283, 0.1582, 0.5146, 0.2032, 0.51, 0.25, 0.5146, 0.2968, 0.5283, 0.3418, 0.5504, 0.3833, 0.5803, 0.4197, 0.6167, 0.4496, 0.6582, 0.4717, 0.7032, 0.4854])
me_cylinder_003.materials.append(mat_extrudes)
me_cylinder_003.use_remesh_fix_poles = True
me_cylinder_003.use_remesh_preserve_attributes = False
me_cylinder_003.update()
me_cylinder_003.normals_split_custom_set([tuple(v) for v in zip(*[iter([0.09802, 0.9952, 0.0, 0.09802, 0.9952, 0.0, 0.09802, 0.9952, 0.0, 0.09802, 0.9952, 0.0, 0.2903, 0.9569, 0.0, 0.2903, 0.9569, 0.0, 0.2903, 0.9569, 0.0, 0.2903, 0.9569, 0.0, 0.4714, 0.8819, 0.0, 0.4714, 0.8819, 0.0, 0.4714, 0.8819, 0.0, 0.4714, 0.8819, 0.0, 0.6344, 0.773, 0.0, 0.6344, 0.773, 0.0, 0.6344, 0.773, 0.0, 0.6344, 0.773, 0.0, 0.773, 0.6344, 0.0, 0.773, 0.6344, 0.0, 0.773, 0.6344, 0.0, 0.773, 0.6344, 0.0, 0.9773, 0.2119, 0.0, 0.9773, 0.2119, 0.0, 0.9782, 0.2075, 0.0, 0.9782, 0.2075, 0.0, 0.9782, 0.2075, 0.0, 0.9782, 0.2075, 0.0, 0.9791, 0.2031, 0.0, 0.9791, 0.2031, 0.0, 0.9952, 0.09802, 0.0, 0.9952, 0.09802, 0.0, 0.9952, 0.09802, 0.0, 0.9952, 0.09802, 0.0, 0.9952, -0.09802, 0.0, 0.9952, -0.09802, 0.0, 0.9952, -0.09802, 0.0, 0.9952, -0.09802, 0.0, 0.9569, -0.2903, 0.0, 0.9569, -0.2903, 0.0, 0.9569, -0.2903, 0.0, 0.9569, -0.2903, 0.0, 0.8819, -0.4714, 0.0, 0.8819, -0.4714, 0.0, 0.8819, -0.4714, 0.0, 0.8819, -0.4714, 0.0, 0.773, -0.6344, 0.0, 0.773, -0.6344, 0.0, 0.773, -0.6344, 0.0, 0.773, -0.6344, 0.0, 0.6344, -0.773, 0.0, 0.6344, -0.773, 0.0, 0.6344, -0.773, 0.0, 0.6344, -0.773, 0.0, 0.4714, -0.8819, 0.0, 0.4714, -0.8819, 0.0, 0.4714, -0.8819, 0.0, 0.4714, -0.8819, 0.0, 0.2903, -0.9569, 0.0, 0.2903, -0.9569, 0.0, 0.2903, -0.9569, 0.0, 0.2903, -0.9569, 0.0, 0.09802, -0.9952, 1.812e-14, 0.09802, -0.9952, 1.812e-14, 0.09802, -0.9952, 1.812e-14, 0.09802, -0.9952, 1.812e-14, -0.09802, -0.9952, 0.0, -0.09802, -0.9952, 0.0, -0.09802, -0.9952, 0.0, -0.09802, -0.9952, 0.0, -0.2903, -0.9569, 0.0, -0.2903, -0.9569, 0.0, -0.2903, -0.9569, 0.0, -0.2903, -0.9569, 0.0, -0.4714, -0.8819, 0.0, -0.4714, -0.8819, 0.0, -0.4714, -0.8819, 0.0, -0.4714, -0.8819, 0.0, -0.6344, -0.773, 0.0, -0.6344, -0.773, 0.0, -0.6344, -0.773, 0.0, -0.6344, -0.773, 0.0, -0.773, -0.6344, 0.0, -0.773, -0.6344, 0.0, -0.773, -0.6344, 0.0, -0.773, -0.6344, 0.0, -0.8819, -0.4714, 0.0, -0.8819, -0.4714, 0.0, -0.8819, -0.4714, 0.0, -0.8819, -0.4714, 0.0, -0.9569, -0.2903, 0.0, -0.9569, -0.2903, 0.0, -0.9569, -0.2903, 0.0, -0.9569, -0.2903, 0.0, -0.9952, -0.09802, 0.0, -0.9952, -0.09802, 0.0, -0.9952, -0.09802, 0.0, -0.9952, -0.09802, 0.0, -0.9952, 0.09802, 0.0, -0.9952, 0.09802, 0.0, -0.9952, 0.09802, 0.0, -0.9952, 0.09802, 0.0, -0.9791, 0.2031, 0.0, -0.9791, 0.2031, 0.0, -0.9782, 0.2075, 0.0, -0.9782, 0.2075, 0.0, -0.9782, 0.2075, 0.0, -0.9782, 0.2075, 0.0, -0.9773, 0.2119, 0.0, -0.9773, 0.2119, 0.0, -0.773, 0.6344, 0.0, -0.773, 0.6344, 0.0, -0.773, 0.6344, 0.0, -0.773, 0.6344, 0.0, -0.6344, 0.773, 0.0, -0.6344, 0.773, 0.0, -0.6344, 0.773, 0.0, -0.6344, 0.773, 0.0, -0.4714, 0.8819, 0.0, -0.4714, 0.8819, 0.0, -0.4714, 0.8819, 0.0, -0.4714, 0.8819, 0.0, -2.757e-08, 0.0, 1.0, -2.757e-08, 0.0, 1.0, -2.757e-08, 0.0, 1.0, -2.757e-08, 0.0, 1.0, -2.757e-08, 0.0, 1.0, -2.757e-08, 0.0, 1.0, -2.757e-08, 0.0, 1.0, -2.757e-08, 0.0, 1.0, -2.757e-08, 0.0, 1.0, -2.757e-08, 0.0, 1.0, -2.757e-08, 0.0, 1.0, -2.757e-08, 0.0, 1.0, -2.757e-08, 0.0, 1.0, -2.757e-08, 0.0, 1.0, -2.757e-08, 0.0, 1.0, -2.757e-08, 0.0, 1.0, -2.757e-08, 0.0, 1.0, -2.757e-08, 0.0, 1.0, -2.757e-08, 0.0, 1.0, -2.757e-08, 0.0, 1.0, -2.757e-08, 0.0, 1.0, -2.757e-08, 0.0, 1.0, -2.757e-08, 0.0, 1.0, -2.757e-08, 0.0, 1.0, -2.757e-08, 0.0, 1.0, -2.757e-08, 0.0, 1.0, -2.757e-08, 0.0, 1.0, -2.757e-08, 0.0, 1.0, -2.757e-08, 0.0, 1.0, -2.757e-08, 0.0, 1.0, -2.757e-08, 0.0, 1.0, -2.757e-08, 0.0, 1.0, -0.2903, 0.9569, 0.0, -0.2903, 0.9569, 0.0, -0.2903, 0.9569, 0.0, -0.2903, 0.9569, 0.0, -0.09802, 0.9952, -1.279e-13, -0.09802, 0.9952, -1.279e-13, -0.09802, 0.9952, -1.279e-13, -0.09802, 0.9952, -1.279e-13, 5.485e-22, -2.792e-14, -1.0, 5.485e-22, -2.792e-14, -1.0, 5.485e-22, -2.792e-14, -1.0, 5.485e-22, -2.792e-14, -1.0, 5.485e-22, -2.792e-14, -1.0, 5.485e-22, -2.792e-14, -1.0, 5.485e-22, -2.792e-14, -1.0, 5.485e-22, -2.792e-14, -1.0, 5.485e-22, -2.792e-14, -1.0, 5.485e-22, -2.792e-14, -1.0, 5.485e-22, -2.792e-14, -1.0, 5.485e-22, -2.792e-14, -1.0, 5.485e-22, -2.792e-14, -1.0, 5.485e-22, -2.792e-14, -1.0, 5.485e-22, -2.792e-14, -1.0, 5.485e-22, -2.792e-14, -1.0, 5.485e-22, -2.792e-14, -1.0, 5.485e-22, -2.792e-14, -1.0, 5.485e-22, -2.792e-14, -1.0, 5.485e-22, -2.792e-14, -1.0, 5.485e-22, -2.792e-14, -1.0, 5.485e-22, -2.792e-14, -1.0, 5.485e-22, -2.792e-14, -1.0, 5.485e-22, -2.792e-14, -1.0, 5.485e-22, -2.792e-14, -1.0, 5.485e-22, -2.792e-14, -1.0, 5.485e-22, -2.792e-14, -1.0, 5.485e-22, -2.792e-14, -1.0, 5.485e-22, -2.792e-14, -1.0, 5.485e-22, -2.792e-14, -1.0, 5.485e-22, -2.792e-14, -1.0, 5.485e-22, -2.792e-14, -1.0])] * 3)])

# ---- objects
ob_board = bpy.data.objects.new('Board', me_cube)
ob_paddle = bpy.data.objects.new('Paddle', me_cylinder)
ob_paddle_001 = bpy.data.objects.new('Paddle.001', me_cylinder_001)
ob_paddle_002 = bpy.data.objects.new('Paddle.002', me_cylinder_002)
ob_paddle_003 = bpy.data.objects.new('Paddle.003', me_cylinder_003)

# ---- transforms, parenting, visibility, modifiers, constraints
ob_board.location = (0.0, 0.0, 0.0)
ob_board.lock_rotations_4d = False
ob_board.empty_display_type = 'ARROWS'
ob_board.lineart.crease_threshold = 0.0
ob_paddle.location = (-0.553, -2.115, 0.0)
ob_paddle.rotation_euler = (-1.629e-07, -0.0, -2.1)
ob_paddle.color = (0.8, 0.8, 0.8, 1.0)
ob_paddle_001.location = (0.5262, -2.125, 0.0)
ob_paddle_001.rotation_euler = (-1.629e-07, -0.0, 2.121)
ob_paddle_001.scale = (-1.0, 1.0, 1.0)
ob_paddle_001.color = (0.8, 0.8, 0.8, 1.0)
ob_paddle_002.location = (1.226, 2.765, 0.0)
ob_paddle_002.rotation_euler = (-1.629e-07, -0.0, 2.316)
ob_paddle_002.scale = (-1.0, 1.0, 1.0)
ob_paddle_002.color = (0.8, 0.8, 0.8, 1.0)
ob_paddle_003.location = (-1.415, 4.156, 0.0)
ob_paddle_003.rotation_euler = (-1.629e-07, -0.0, 3.895)
ob_paddle_003.scale = (-1.0, 1.0, 1.0)
ob_paddle_003.color = (0.8, 0.8, 0.8, 1.0)

# ---- collection membership
col_collection.objects.link(ob_board)
col_collection.objects.link(ob_paddle)
col_collection.objects.link(ob_paddle_001)
col_collection.objects.link(ob_paddle_002)
col_collection.objects.link(ob_paddle_003)

# ---- scene / render settings (as saved in the file)
scene.frame_start = 1; scene.frame_end = 250; scene.frame_set(1)
scene.render.engine = 'BLENDER_EEVEE_NEXT'
scene.cycles.sampling_pattern = 'TABULATED_SOBOL'
scene.cycles.use_light_tree = False
scene.view_settings.view_transform = 'Filmic'
bpy.context.view_layer.update()

# ---- added for rendering (the .blend has no active camera and no usable light): camera, sun
cam_auto = bpy.data.cameras.new('AutoCamera')
cam_auto.lens = 50.0
cam_auto.sensor_width = 36.0
cam_auto.clip_end = 1000.0
ob_auto_camera = bpy.data.objects.new('AutoCamera', cam_auto)
scene.collection.objects.link(ob_auto_camera)
ob_auto_camera.location = (9.15445, -9.47045, 7.52356)
ob_auto_camera.rotation_euler = (1.09748, -7.21219e-08, 0.694738)
scene.camera = ob_auto_camera
light_auto_sun = bpy.data.lights.new('AutoSun', 'SUN')
light_auto_sun.energy = 3.0
light_auto_sun.angle = 0.0523599
ob_auto_sun = bpy.data.objects.new('AutoSun', light_auto_sun)
scene.collection.objects.link(ob_auto_sun)
ob_auto_sun.rotation_euler = (0.872665, 0.174533, 0.523599)
bpy.context.view_layer.update()
